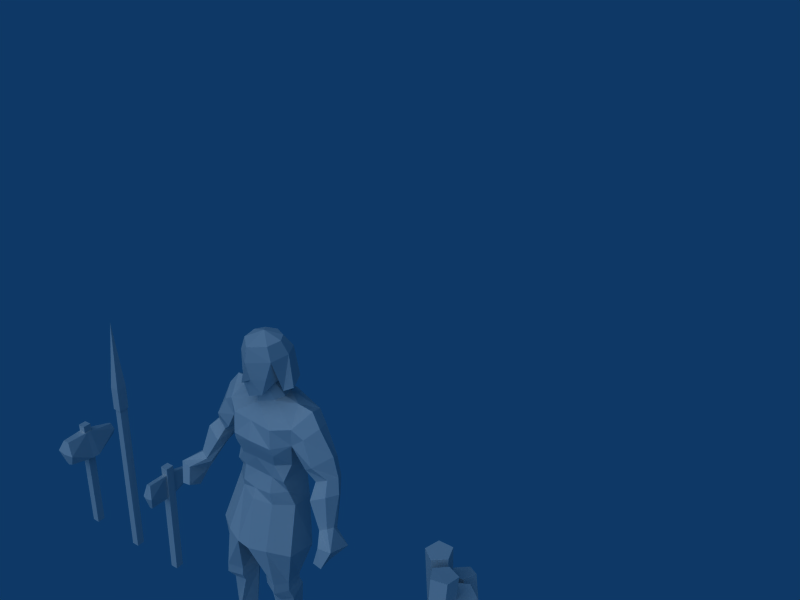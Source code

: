 # Source: spearthrower.blend  (saved by Blender 2.45.0; exported with 4.5.12 LTS)
import bpy
from mathutils import Matrix  # noqa: F401  (used for matrix-valued properties, if any)

bpy.ops.wm.read_factory_settings(use_empty=True)
scene = bpy.context.scene
scene.name = 'Scene'

# ---- collections
col_collection_1 = bpy.data.collections.new('Collection 1'); scene.collection.children.link(col_collection_1)

# ---- materials (node trees are filled in below, after node groups)
mat_egyptmantex = bpy.data.materials.new('egyptmantex')
mat_egyptmantex.alpha_threshold = 0.0
mat_egyptmantex.roughness = 0.5
mat_egyptmantex.line_color = (0.0, 0.0, 0.0, 1.0)
mat_wood = bpy.data.materials.new('wood')
mat_wood.alpha_threshold = 0.0
mat_wood.roughness = 0.5
mat_wood.line_color = (0.0, 0.0, 0.0, 1.0)

# ---- material node trees

# ---- world
world_world = bpy.data.worlds.new('World'); scene.world = world_world
world_world.color = (0.05656, 0.2208, 0.4)
world_world.use_sun_shadow = False
world_world.sun_shadow_jitter_overblur = 0.0
world_world.cycles.sampling_method = 'MANUAL'
world_world.cycles.sample_map_resolution = 256

# ---- cameras
cam_camera = bpy.data.cameras.new('Camera')
cam_camera.passepartout_alpha = 0.2
cam_camera.clip_end = 100.0
cam_camera.lens = 35.0
cam_camera.ortho_scale = 7.314
cam_camera.show_passepartout = False
cam_camera.show_safe_areas = True
cam_camera.dof.focus_distance = 0.0
cam_camera.dof.aperture_fstop = 128.0

# ---- lights
light_spot = bpy.data.lights.new('Spot', 'SUN')
light_spot.transmission_factor = 0.0
light_spot.cutoff_distance = 30.0
light_spot.angle = 1.571
light_spot.energy = 1.0
light_spot.shadow_buffer_clip_start = 1.001
light_spot.shadow_soft_size = 1.0
light_spot.shadow_cascade_max_distance = 1000.0
light_spot.cycles.use_multiple_importance_sampling = False

# ---- meshes
me_cube_002 = bpy.data.meshes.new('Cube.002')
me_cube_002.from_pydata([(0.0348, 0.8389, -0.01287), (0.0348, -0.00162, -0.01287), (-0.01837, -0.00162, -0.01287), (-0.01837, 0.8389, -0.01287), (0.0348, 0.8389, 0.0403), (0.0348, -0.00162, 0.0403), (-0.01837, -0.00162, 0.0403), (-0.01837, 0.8389, 0.0403), (0.008214, 0.6969, -0.2006), (0.008214, 0.6557, -0.1909), (0.03899, 0.6966, -0.1961), (-0.02256, 0.6966, -0.1961), (0.008214, 0.736, -0.1895), (0.008214, 0.6922, 0.2023), (0.008214, 0.5959, 0.1791), (0.08062, 0.6917, 0.1915), (-0.0642, 0.6917, 0.1915), (0.008214, 0.7846, 0.1761), (-0.01391, 0.6579, -0.1885), (0.03034, 0.6579, -0.1885), (0.01827, 0.735, -0.1885), (-0.001841, 0.735, -0.1885), (-0.02128, 0.601, 0.1738), (0.03771, 0.601, 0.1738), (0.03185, 0.7822, 0.1739), (-0.01542, 0.7822, 0.1739), (-0.02413, 0.7863, 0.002073), (0.04056, 0.7863, 0.002073), (-0.02413, 0.7863, 0.02624), (0.04056, 0.7863, 0.02624), (0.09279, 0.6056, 0.04074), (-0.07636, 0.6056, 0.04074), (0.09279, 0.6056, -0.01243), (-0.07636, 0.6056, -0.01243)], [], [(18, 9, 33), (19, 32, 9), (9, 32, 33), (10, 32, 19), (20, 27, 10), (10, 27, 32), (11, 26, 21), (11, 18, 33), (26, 11, 33), (12, 27, 20), (21, 26, 12), (12, 26, 27), (14, 30, 23), (22, 31, 14), (14, 31, 30), (15, 29, 24), (23, 30, 15), (15, 30, 29), (16, 31, 22), (25, 28, 16), (16, 28, 31), (17, 28, 25), (24, 29, 17), (17, 29, 28), (0, 3, 7), (0, 7, 4), (32, 27, 29), (32, 29, 30), (31, 28, 26), (31, 26, 33), (28, 29, 27), (28, 27, 26), (14, 13, 22), (13, 16, 22), (23, 15, 13), (23, 13, 14), (13, 17, 25), (13, 25, 16), (15, 24, 13), (24, 17, 13), (9, 8, 19), (8, 10, 19), (18, 11, 8), (18, 8, 9), (8, 12, 20), (8, 20, 10), (11, 21, 8), (21, 12, 8), (2, 6, 7), (2, 7, 3), (1, 5, 6), (1, 6, 2), (0, 4, 5), (0, 5, 1), (4, 7, 6), (4, 6, 5), (0, 1, 2), (0, 2, 3)])
_uv = me_cube_002.uv_layers.new(name='UVTex')
_uv.uv.foreach_set('vector', [0.8535, 0.9206, 0.8527, 0.9198, 0.9149, 0.9011, 0.8535, 0.9206, 0.9149, 0.9011, 0.8527, 0.9198, 0.8527, 0.9198, 0.9149, 0.9011, 0.9149, 0.9011, 0.8507, 0.9356, 0.9149, 0.9011, 0.8535, 0.9206, 0.8531, 0.9505, 0.9191, 0.9711, 0.8507, 0.9356, 0.8507, 0.9356, 0.9191, 0.9711, 0.9149, 0.9011, 0.8507, 0.9356, 0.9191, 0.9711, 0.8531, 0.9505, 0.8507, 0.9356, 0.8535, 0.9206, 0.9149, 0.9011, 0.9191, 0.9711, 0.8507, 0.9356, 0.9149, 0.9011, 0.8528, 0.9509, 0.9191, 0.9711, 0.8531, 0.9505, 0.8531, 0.9505, 0.9191, 0.9711, 0.8528, 0.9509, 0.8528, 0.9509, 0.9191, 0.9711, 0.9191, 0.9711, 0.9815, 0.898, 0.9334, 0.9013, 0.9796, 0.9, 0.9796, 0.9, 0.9334, 0.9013, 0.9815, 0.898, 0.9815, 0.898, 0.9334, 0.9013, 0.9334, 0.9013, 0.9853, 0.9352, 0.9274, 0.9712, 0.9787, 0.9702, 0.9796, 0.9, 0.9334, 0.9013, 0.9853, 0.9352, 0.9853, 0.9352, 0.9334, 0.9013, 0.9274, 0.9712, 0.9853, 0.9352, 0.9334, 0.9013, 0.9796, 0.9, 0.9787, 0.9702, 0.9274, 0.9712, 0.9853, 0.9352, 0.9853, 0.9352, 0.9274, 0.9712, 0.9334, 0.9013, 0.9795, 0.9711, 0.9274, 0.9712, 0.9787, 0.9702, 0.9787, 0.9702, 0.9274, 0.9712, 0.9795, 0.9711, 0.9795, 0.9711, 0.9274, 0.9712, 0.9274, 0.9712, 0.4458, 0.7989, 0.4458, 0.8479, 0.4781, 0.8479, 0.4458, 0.7989, 0.4781, 0.8479, 0.4781, 0.7989, 0.9149, 0.9011, 0.9191, 0.9711, 0.9274, 0.9712, 0.9149, 0.9011, 0.9274, 0.9712, 0.9334, 0.9013, 0.9334, 0.9013, 0.9274, 0.9712, 0.9191, 0.9711, 0.9334, 0.9013, 0.9191, 0.9711, 0.9149, 0.9011, 0.9274, 0.9712, 0.9274, 0.9712, 0.9191, 0.9711, 0.9274, 0.9712, 0.9191, 0.9711, 0.9191, 0.9711, 0.9336, 0.9361, 0.8924, 0.9356, 0.9315, 0.9243, 0.8924, 0.9356, 0.8929, 0.9069, 0.9315, 0.9243, 0.9312, 0.9477, 0.8922, 0.9643, 0.8924, 0.9356, 0.9312, 0.9477, 0.8924, 0.9356, 0.9336, 0.9361, 0.8924, 0.9356, 0.8529, 0.9352, 0.854, 0.9258, 0.8924, 0.9356, 0.854, 0.9258, 0.8929, 0.9069, 0.8922, 0.9643, 0.8538, 0.9446, 0.8924, 0.9356, 0.8538, 0.9446, 0.8529, 0.9352, 0.8924, 0.9356, 0.8527, 0.9198, 0.8491, 0.9357, 0.8535, 0.9206, 0.8491, 0.9357, 0.8507, 0.9356, 0.8535, 0.9206, 0.8535, 0.9206, 0.8507, 0.9356, 0.8491, 0.9357, 0.8535, 0.9206, 0.8491, 0.9357, 0.8527, 0.9198, 0.8491, 0.9357, 0.8528, 0.9509, 0.8531, 0.9505, 0.8491, 0.9357, 0.8531, 0.9505, 0.8507, 0.9356, 0.8507, 0.9356, 0.8531, 0.9505, 0.8491, 0.9357, 0.8531, 0.9505, 0.8528, 0.9509, 0.8491, 0.9357, 0.4694, 0.7993, 0.4694, 0.8482, 0.9802, 0.855, 0.4694, 0.7993, 0.9802, 0.855, 0.9802, 0.7927, 0.4458, 0.7989, 0.4781, 0.7989, 0.4781, 0.8479, 0.4458, 0.7989, 0.4781, 0.8479, 0.4458, 0.8479, 0.9802, 0.7927, 0.9802, 0.855, 0.4694, 0.8482, 0.9802, 0.7927, 0.4694, 0.8482, 0.4694, 0.7993, 0.9814, 0.7922, 0.9814, 0.8545, 0.4706, 0.8479, 0.9814, 0.7922, 0.4706, 0.8479, 0.4706, 0.7989, 0.9814, 0.7922, 0.4706, 0.7989, 0.4706, 0.8479, 0.9814, 0.7922, 0.4706, 0.8479, 0.9814, 0.8545])
me_cube_002.materials.append(mat_egyptmantex)
me_cube_002.use_remesh_preserve_volume = False
me_cube_002.use_remesh_preserve_attributes = False
me_cube_002.use_mirror_vertex_groups = False
me_cube_002.update()
me_cube_001 = bpy.data.meshes.new('Cube.001')
me_cube_001.from_pydata([(0.03349, 1.307, -0.008334), (0.03349, -0.01255, -0.008334), (-0.01969, -0.01255, -0.008334), (-0.01969, 1.307, -0.008334), (0.03011, 1.307, 0.04484), (0.03349, -0.01255, 0.04484), (-0.01969, -0.01255, 0.04484), (-0.01631, 1.307, 0.04484), (0.006901, 1.766, 0.01825), (-0.02371, 1.297, 0.05188), (0.03751, 1.297, 0.05188), (-0.02371, 1.297, -0.01537), (0.03751, 1.297, -0.01537), (0.03751, 1.131, -0.01537), (-0.02371, 1.131, -0.01537), (0.03751, 1.131, 0.05188), (-0.02371, 1.131, 0.05188)], [], [(0, 3, 7), (0, 7, 4), (2, 6, 3), (6, 7, 3), (1, 5, 6), (1, 6, 2), (0, 4, 5), (0, 5, 1), (4, 7, 6), (4, 6, 5), (0, 1, 2), (0, 2, 3), (8, 12, 11), (8, 9, 10), (8, 10, 12), (11, 9, 8), (9, 11, 14), (9, 14, 16), (12, 10, 15), (12, 15, 13), (10, 9, 16), (10, 16, 15), (11, 12, 13), (11, 13, 14)])
_uv = me_cube_001.uv_layers.new(name='UVTex')
_uv.uv.foreach_set('vector', [0.4458, 0.7989, 0.4458, 0.8479, 0.4781, 0.8479, 0.4458, 0.7989, 0.4781, 0.8479, 0.4781, 0.7989, 0.4694, 0.7993, 0.4694, 0.8482, 0.9802, 0.7927, 0.4694, 0.8482, 0.9802, 0.855, 0.9802, 0.7927, 0.4458, 0.7989, 0.4781, 0.7989, 0.4781, 0.8479, 0.4458, 0.7989, 0.4781, 0.8479, 0.4458, 0.8479, 0.9802, 0.7927, 0.9802, 0.855, 0.4694, 0.8482, 0.9802, 0.7927, 0.4694, 0.8482, 0.4694, 0.7993, 0.9814, 0.7922, 0.9814, 0.8545, 0.4706, 0.8479, 0.9814, 0.7922, 0.4706, 0.8479, 0.4706, 0.7989, 0.9814, 0.7922, 0.4706, 0.7989, 0.4706, 0.8479, 0.9814, 0.7922, 0.4706, 0.8479, 0.9814, 0.8545, 0.6565, 0.8644, 0.4293, 0.8685, 0.4293, 0.8987, 0.6565, 0.8644, 0.4293, 0.8987, 0.4293, 0.8685, 0.6559, 0.8647, 0.4288, 0.8989, 0.4288, 0.8687, 0.4288, 0.8687, 0.4288, 0.8989, 0.6559, 0.8647, 0.35, 0.7546, 0.2119, 0.7546, 0.2119, 0.9377, 0.35, 0.7546, 0.2119, 0.9377, 0.35, 0.9377, 0.2119, 0.7546, 0.35, 0.7546, 0.35, 0.9377, 0.2119, 0.7546, 0.35, 0.9377, 0.2119, 0.9377, 0.3421, 0.9428, 0.2608, 0.9428, 0.2608, 0.7227, 0.3421, 0.9428, 0.2608, 0.7227, 0.3421, 0.7227, 0.2608, 0.9428, 0.3421, 0.9428, 0.3421, 0.7227, 0.2608, 0.9428, 0.3421, 0.7227, 0.2608, 0.7227])
me_cube_001.materials.append(mat_egyptmantex)
me_cube_001.use_remesh_preserve_volume = False
me_cube_001.use_remesh_preserve_attributes = False
me_cube_001.use_mirror_vertex_groups = False
me_cube_001.update()
me_cube = bpy.data.meshes.new('Cube')
me_cube.from_pydata([(0.0348, 0.8389, -0.01287), (0.0348, -0.00162, -0.01287), (-0.01837, -0.00162, -0.01287), (-0.01837, 0.8389, -0.01287), (0.0348, 0.8389, 0.0403), (0.0348, -0.00162, 0.0403), (-0.01837, -0.00162, 0.0403), (-0.01837, 0.8389, 0.0403), (0.008214, 0.6922, -0.2006), (0.008214, 0.7333, -0.1909), (-0.007521, 0.6924, -0.1961), (0.02395, 0.6924, -0.1961), (0.008214, 0.6531, -0.1895), (0.008214, 0.6969, 0.2023), (0.008214, 0.7932, 0.1791), (-0.02881, 0.6973, 0.1915), (0.04523, 0.6973, 0.1915), (0.008214, 0.6045, 0.1761), (0.01953, 0.7312, -0.1885), (-0.003098, 0.7312, -0.1885), (0.003073, 0.6541, -0.1885), (0.01335, 0.6541, -0.1885), (0.02329, 0.7881, 0.1738), (-0.006865, 0.7881, 0.1738), (-0.003869, 0.6068, 0.1739), (0.0203, 0.6068, 0.1739), (0.0203, 0.6028, 0.002073), (-0.003869, 0.6028, 0.002073), (0.0203, 0.6028, 0.02624), (-0.003869, 0.6028, 0.02624), (-0.006865, 0.7834, 0.04074), (0.02329, 0.7834, 0.04074), (-0.006865, 0.7834, -0.01243), (0.02329, 0.7834, -0.01243)], [], [(18, 9, 33), (19, 32, 9), (9, 32, 33), (10, 32, 19), (20, 27, 10), (10, 27, 32), (11, 26, 21), (11, 18, 33), (26, 11, 33), (12, 27, 20), (21, 26, 12), (12, 26, 27), (14, 30, 23), (22, 31, 14), (14, 31, 30), (15, 29, 24), (23, 30, 15), (15, 30, 29), (16, 31, 22), (25, 28, 16), (16, 28, 31), (17, 28, 25), (24, 29, 17), (17, 29, 28), (0, 3, 7), (0, 7, 4), (32, 27, 29), (32, 29, 30), (31, 28, 26), (31, 26, 33), (28, 29, 27), (28, 27, 26), (14, 13, 22), (13, 16, 22), (23, 15, 13), (23, 13, 14), (13, 17, 25), (13, 25, 16), (15, 24, 13), (24, 17, 13), (9, 8, 19), (8, 10, 19), (18, 11, 8), (18, 8, 9), (8, 12, 20), (8, 20, 10), (11, 21, 8), (21, 12, 8), (2, 6, 7), (2, 7, 3), (1, 5, 6), (1, 6, 2), (0, 4, 5), (0, 5, 1), (4, 7, 6), (4, 6, 5), (0, 1, 2), (0, 2, 3)])
_uv = me_cube.uv_layers.new(name='UVTex')
_uv.uv.foreach_set('vector', [0.06648, 0.9148, 0.06546, 0.9157, 0.04151, 0.8448, 0.06648, 0.9148, 0.04151, 0.8448, 0.06546, 0.9157, 0.06546, 0.9157, 0.04151, 0.8448, 0.04151, 0.8448, 0.08501, 0.9177, 0.04151, 0.8448, 0.06648, 0.9148, 0.1033, 0.9147, 0.1279, 0.839, 0.08501, 0.9177, 0.08501, 0.9177, 0.1279, 0.839, 0.04151, 0.8448, 0.08501, 0.9177, 0.1279, 0.839, 0.1033, 0.9147, 0.08501, 0.9177, 0.06648, 0.9148, 0.04151, 0.8448, 0.1279, 0.839, 0.08501, 0.9177, 0.04151, 0.8448, 0.1038, 0.9151, 0.1279, 0.839, 0.1033, 0.9147, 0.1033, 0.9147, 0.1279, 0.839, 0.1038, 0.9151, 0.1038, 0.9151, 0.1279, 0.839, 0.1279, 0.839, 0.03684, 0.7687, 0.04151, 0.8236, 0.03929, 0.7708, 0.03929, 0.7708, 0.04151, 0.8236, 0.03684, 0.7687, 0.03684, 0.7687, 0.04151, 0.8236, 0.04151, 0.8236, 0.08265, 0.7637, 0.1279, 0.8294, 0.1259, 0.7707, 0.03929, 0.7708, 0.04151, 0.8236, 0.08265, 0.7637, 0.08265, 0.7637, 0.04151, 0.8236, 0.1279, 0.8294, 0.08265, 0.7637, 0.04151, 0.8236, 0.03929, 0.7708, 0.1259, 0.7707, 0.1279, 0.8294, 0.08265, 0.7637, 0.08265, 0.7637, 0.1279, 0.8294, 0.04151, 0.8236, 0.127, 0.7699, 0.1279, 0.8294, 0.1259, 0.7707, 0.1259, 0.7707, 0.1279, 0.8294, 0.127, 0.7699, 0.127, 0.7699, 0.1279, 0.8294, 0.1279, 0.8294, 0.4458, 0.7989, 0.4458, 0.8479, 0.4781, 0.8479, 0.4458, 0.7989, 0.4781, 0.8479, 0.4781, 0.7989, 0.04151, 0.8448, 0.1279, 0.839, 0.1279, 0.8294, 0.04151, 0.8448, 0.1279, 0.8294, 0.04151, 0.8236, 0.04151, 0.8236, 0.1279, 0.8294, 0.1279, 0.839, 0.04151, 0.8236, 0.1279, 0.839, 0.04151, 0.8448, 0.1279, 0.8294, 0.1279, 0.8294, 0.1279, 0.839, 0.1279, 0.8294, 0.1279, 0.839, 0.1279, 0.839, 0.03684, 0.7687, 0.08287, 0.7595, 0.03929, 0.7708, 0.08287, 0.7595, 0.08265, 0.7637, 0.03929, 0.7708, 0.03929, 0.7708, 0.08265, 0.7637, 0.08287, 0.7595, 0.03929, 0.7708, 0.08287, 0.7595, 0.03684, 0.7687, 0.08287, 0.7595, 0.127, 0.7699, 0.1259, 0.7707, 0.08287, 0.7595, 0.1259, 0.7707, 0.08265, 0.7637, 0.08265, 0.7637, 0.1259, 0.7707, 0.08287, 0.7595, 0.1259, 0.7707, 0.127, 0.7699, 0.08287, 0.7595, 0.06546, 0.9157, 0.08513, 0.9196, 0.06648, 0.9148, 0.08513, 0.9196, 0.08501, 0.9177, 0.06648, 0.9148, 0.06648, 0.9148, 0.08501, 0.9177, 0.08513, 0.9196, 0.06648, 0.9148, 0.08513, 0.9196, 0.06546, 0.9157, 0.08513, 0.9196, 0.1038, 0.9151, 0.1033, 0.9147, 0.08513, 0.9196, 0.1033, 0.9147, 0.08501, 0.9177, 0.08501, 0.9177, 0.1033, 0.9147, 0.08513, 0.9196, 0.1033, 0.9147, 0.1038, 0.9151, 0.08513, 0.9196, 0.4694, 0.7993, 0.4694, 0.8482, 0.9802, 0.855, 0.4694, 0.7993, 0.9802, 0.855, 0.9802, 0.7927, 0.4458, 0.7989, 0.4781, 0.7989, 0.4781, 0.8479, 0.4458, 0.7989, 0.4781, 0.8479, 0.4458, 0.8479, 0.9802, 0.7927, 0.9802, 0.855, 0.4694, 0.8482, 0.9802, 0.7927, 0.4694, 0.8482, 0.4694, 0.7993, 0.9814, 0.7922, 0.9814, 0.8545, 0.4706, 0.8479, 0.9814, 0.7922, 0.4706, 0.8479, 0.4706, 0.7989, 0.9814, 0.7922, 0.4706, 0.7989, 0.4706, 0.8479, 0.9814, 0.7922, 0.4706, 0.8479, 0.9814, 0.8545])
me_cube.materials.append(mat_egyptmantex)
me_cube.use_remesh_preserve_volume = False
me_cube.use_remesh_preserve_attributes = False
me_cube.use_mirror_vertex_groups = False
me_cube.update()
me_worker_stand_none = bpy.data.meshes.new('worker_stand_None')
me_worker_stand_none.from_pydata([(0.04322, 0.02558, -0.06695), (0.02546, 0.02822, -0.1446), (-0.0536, 0.02124, -0.1521), (-0.08471, 0.0143, -0.07899), (-0.02487, 0.01698, -0.02639), (-0.01486, 0.5782, -0.02143), (-0.03262, 0.5808, -0.0991), (-0.1117, 0.5739, -0.1065), (-0.1428, 0.5669, -0.03348), (-0.08295, 0.5696, 0.01913), (-0.0487, 1.135, -0.007793), (-0.06904, 1.138, -0.09674), (-0.1596, 1.13, -0.1053), (-0.1952, 1.122, -0.02158), (-0.1267, 1.125, 0.03865), (0.3124, 0.0494, 0.06006), (0.237, 0.01839, -0.003905), (0.1506, 0.006032, 0.05202), (0.1727, 0.0294, 0.1505), (0.2727, 0.05621, 0.1555), (0.1656, 0.4934, -0.08995), (0.1003, 0.4665, -0.1453), (0.02551, 0.4558, -0.0969), (0.04459, 0.476, -0.01159), (0.1312, 0.4993, -0.007285), (0.04443, 0.956, -0.1726), (-0.0198, 0.9296, -0.2271), (-0.09335, 0.9191, -0.1794), (-0.07459, 0.939, -0.09554), (0.01057, 0.9618, -0.09131), (0.02187, 0.02351, 0.004769), (-0.06696, 0.03083, 0.05764), (-0.04383, 0.03633, 0.1585), (0.05929, 0.0324, 0.168), (0.09989, 0.02448, 0.07296), (0.1425, 0.992, 0.0105), (0.06446, 0.991, -0.05769), (-0.02437, 0.9983, -0.004825), (-0.001246, 1.004, 0.09604), (0.1019, 0.9999, 0.1055), (0.02823, 0.04434, 0.3046), (0.1072, 0.04883, 0.2949), (0.1231, 0.03993, 0.2173), (0.05383, 0.02995, 0.179), (-0.004769, 0.03267, 0.233), (-0.02595, 0.5935, 0.2255), (0.05305, 0.598, 0.2158), (0.06887, 0.5891, 0.1381), (-0.0003505, 0.5791, 0.09987), (-0.05895, 0.5819, 0.1538), (-0.05107, 1.148, 0.1736), (0.03939, 1.154, 0.1625), (0.05751, 1.143, 0.07359), (-0.02176, 1.132, 0.02978), (-0.08887, 1.135, 0.09159)], [], [(0, 1, 6), (5, 0, 6), (1, 2, 7), (7, 6, 1), (2, 3, 8), (8, 7, 2), (3, 4, 9), (9, 8, 3), (4, 0, 5), (5, 9, 4), (5, 6, 11), (11, 10, 5), (6, 7, 12), (12, 11, 6), (7, 8, 13), (13, 12, 7), (8, 9, 14), (14, 13, 8), (9, 5, 10), (10, 14, 9), (1, 0, 2), (2, 0, 3), (3, 0, 4), (12, 13, 14), (11, 12, 14), (10, 11, 14), (15, 16, 21), (21, 20, 15), (16, 17, 22), (22, 21, 16), (17, 18, 23), (23, 22, 17), (18, 19, 24), (24, 23, 18), (19, 15, 20), (20, 24, 19), (20, 21, 26), (26, 25, 20), (21, 22, 27), (27, 26, 21), (22, 23, 28), (28, 27, 22), (23, 24, 29), (29, 28, 23), (24, 20, 25), (25, 29, 24), (17, 16, 15), (18, 17, 15), (19, 18, 15), (27, 28, 29), (26, 27, 29), (25, 26, 29), (34, 30, 36), (36, 35, 34), (30, 31, 37), (37, 36, 30), (31, 32, 38), (38, 37, 31), (32, 33, 39), (39, 38, 32), (33, 34, 35), (35, 39, 33), (31, 30, 34), (32, 31, 34), (33, 32, 34), (37, 38, 39), (36, 37, 39), (35, 36, 39), (40, 41, 46), (46, 45, 40), (41, 42, 47), (47, 46, 41), (42, 43, 48), (48, 47, 42), (43, 44, 49), (49, 48, 43), (44, 40, 45), (45, 49, 44), (45, 46, 51), (51, 50, 45), (46, 47, 52), (52, 51, 46), (47, 48, 53), (53, 52, 47), (48, 49, 54), (54, 53, 48), (49, 45, 50), (50, 54, 49), (42, 41, 40), (43, 42, 40), (44, 43, 40), (52, 53, 54), (51, 52, 54), (50, 51, 54)])
_uv = me_worker_stand_none.uv_layers.new(name='UVTex')
_uv.uv.foreach_set('vector', [0.5685, 0.1144, 0.7316, 0.1144, 0.7316, 0.4908, 0.5685, 0.4908, 0.5685, 0.1144, 0.7316, 0.4908, 0.7316, 0.1144, 0.8946, 0.1144, 0.8946, 0.4908, 0.8946, 0.4908, 0.7316, 0.4908, 0.7316, 0.1144, 0.07941, 0.1144, 0.2424, 0.1144, 0.2424, 0.4908, 0.2424, 0.4908, 0.07941, 0.4908, 0.07941, 0.1144, 0.2424, 0.1144, 0.4055, 0.1144, 0.4055, 0.4908, 0.4055, 0.4908, 0.2424, 0.4908, 0.2424, 0.1144, 0.4055, 0.1144, 0.5685, 0.1144, 0.5685, 0.4908, 0.5685, 0.4908, 0.4055, 0.4908, 0.4055, 0.1144, 0.5685, 0.4908, 0.7316, 0.4908, 0.7316, 0.8671, 0.7316, 0.8671, 0.5685, 0.8671, 0.5685, 0.4908, 0.7316, 0.4908, 0.8946, 0.4908, 0.8946, 0.8671, 0.8946, 0.8671, 0.7316, 0.8671, 0.7316, 0.4908, 0.07941, 0.4908, 0.2424, 0.4908, 0.2424, 0.8671, 0.2424, 0.8671, 0.07941, 0.8671, 0.07941, 0.4908, 0.2424, 0.4908, 0.4055, 0.4908, 0.4055, 0.8671, 0.4055, 0.8671, 0.2424, 0.8671, 0.2424, 0.4908, 0.4055, 0.4908, 0.5685, 0.4908, 0.5685, 0.8671, 0.5685, 0.8671, 0.4055, 0.8671, 0.4055, 0.4908, 0.7316, 0.1144, 0.5685, 0.1144, 0.7764, 0.04907, 0.7764, 0.04907, 0.5685, 0.1144, 0.6427, 0.005537, 0.6427, 0.005537, 0.5685, 0.1144, 0.5181, 0.05646, 0.487, 0.9908, 0.3551, 0.9435, 0.4055, 0.8671, 0.6189, 0.9435, 0.487, 0.9908, 0.4055, 0.8671, 0.5685, 0.8671, 0.6189, 0.9435, 0.4055, 0.8671, 0.5685, 0.1144, 0.7316, 0.1144, 0.7316, 0.4908, 0.7316, 0.4908, 0.5685, 0.4908, 0.5685, 0.1144, 0.7316, 0.1144, 0.8946, 0.1144, 0.8946, 0.4908, 0.8946, 0.4908, 0.7316, 0.4908, 0.7316, 0.1144, 0.07941, 0.1144, 0.2424, 0.1144, 0.2424, 0.4908, 0.2424, 0.4908, 0.07941, 0.4908, 0.07941, 0.1144, 0.2424, 0.1144, 0.4055, 0.1144, 0.4055, 0.4908, 0.4055, 0.4908, 0.2424, 0.4908, 0.2424, 0.1144, 0.4055, 0.1144, 0.5685, 0.1144, 0.5685, 0.4908, 0.5685, 0.4908, 0.4055, 0.4908, 0.4055, 0.1144, 0.5685, 0.4908, 0.7316, 0.4908, 0.7316, 0.8671, 0.7316, 0.8671, 0.5685, 0.8671, 0.5685, 0.4908, 0.7316, 0.4908, 0.8946, 0.4908, 0.8946, 0.8671, 0.8946, 0.8671, 0.7316, 0.8671, 0.7316, 0.4908, 0.07941, 0.4908, 0.2424, 0.4908, 0.2424, 0.8671, 0.2424, 0.8671, 0.07941, 0.8671, 0.07941, 0.4908, 0.2424, 0.4908, 0.4055, 0.4908, 0.4055, 0.8671, 0.4055, 0.8671, 0.2424, 0.8671, 0.2424, 0.4908, 0.4055, 0.4908, 0.5685, 0.4908, 0.5685, 0.8671, 0.5685, 0.8671, 0.4055, 0.8671, 0.4055, 0.4908, 0.7764, 0.04907, 0.7316, 0.1144, 0.5685, 0.1144, 0.6427, 0.005537, 0.7764, 0.04907, 0.5685, 0.1144, 0.5181, 0.05646, 0.6427, 0.005537, 0.5685, 0.1144, 0.487, 0.9908, 0.3551, 0.9435, 0.4055, 0.8671, 0.6189, 0.9435, 0.487, 0.9908, 0.4055, 0.8671, 0.5685, 0.8671, 0.6189, 0.9435, 0.4055, 0.8671, 0.5685, 0.1143, 0.7316, 0.1143, 0.7316, 0.8671, 0.7316, 0.8671, 0.5685, 0.8671, 0.5685, 0.1143, 0.7316, 0.1143, 0.8946, 0.1143, 0.8946, 0.8671, 0.8946, 0.8671, 0.7316, 0.8671, 0.7316, 0.1143, 0.07941, 0.1143, 0.2424, 0.1143, 0.2424, 0.8671, 0.2424, 0.8671, 0.07941, 0.8671, 0.07941, 0.1143, 0.2424, 0.1143, 0.4055, 0.1143, 0.4055, 0.8671, 0.4055, 0.8671, 0.2424, 0.8671, 0.2424, 0.1143, 0.4055, 0.1143, 0.5685, 0.1143, 0.5685, 0.8671, 0.5685, 0.8671, 0.4055, 0.8671, 0.4055, 0.1143, 0.7764, 0.04907, 0.7316, 0.1143, 0.5685, 0.1143, 0.6427, 0.005537, 0.7764, 0.04907, 0.5685, 0.1143, 0.5181, 0.05646, 0.6427, 0.005537, 0.5685, 0.1143, 0.487, 0.9908, 0.3551, 0.9435, 0.4055, 0.8671, 0.6189, 0.9435, 0.487, 0.9908, 0.4055, 0.8671, 0.5685, 0.8671, 0.6189, 0.9435, 0.4055, 0.8671, 0.5685, 0.1144, 0.7316, 0.1144, 0.7316, 0.4908, 0.7316, 0.4908, 0.5685, 0.4908, 0.5685, 0.1144, 0.7316, 0.1144, 0.8946, 0.1144, 0.8946, 0.4908, 0.8946, 0.4908, 0.7316, 0.4908, 0.7316, 0.1144, 0.07941, 0.1144, 0.2424, 0.1144, 0.2424, 0.4908, 0.2424, 0.4908, 0.07941, 0.4908, 0.07941, 0.1144, 0.2424, 0.1144, 0.4055, 0.1144, 0.4055, 0.4908, 0.4055, 0.4908, 0.2424, 0.4908, 0.2424, 0.1144, 0.4055, 0.1144, 0.5685, 0.1144, 0.5685, 0.4908, 0.5685, 0.4908, 0.4055, 0.4908, 0.4055, 0.1144, 0.5685, 0.4908, 0.7316, 0.4908, 0.7316, 0.8671, 0.7316, 0.8671, 0.5685, 0.8671, 0.5685, 0.4908, 0.7316, 0.4908, 0.8946, 0.4908, 0.8946, 0.8671, 0.8946, 0.8671, 0.7316, 0.8671, 0.7316, 0.4908, 0.07941, 0.4908, 0.2424, 0.4908, 0.2424, 0.8671, 0.2424, 0.8671, 0.07941, 0.8671, 0.07941, 0.4908, 0.2424, 0.4908, 0.4055, 0.4908, 0.4055, 0.8671, 0.4055, 0.8671, 0.2424, 0.8671, 0.2424, 0.4908, 0.4055, 0.4908, 0.5685, 0.4908, 0.5685, 0.8671, 0.5685, 0.8671, 0.4055, 0.8671, 0.4055, 0.4908, 0.7764, 0.04907, 0.7316, 0.1144, 0.5685, 0.1144, 0.6427, 0.005537, 0.7764, 0.04907, 0.5685, 0.1144, 0.5181, 0.05646, 0.6427, 0.005537, 0.5685, 0.1144, 0.487, 0.9908, 0.3551, 0.9435, 0.4055, 0.8671, 0.6189, 0.9435, 0.487, 0.9908, 0.4055, 0.8671, 0.5685, 0.8671, 0.6189, 0.9435, 0.4055, 0.8671])
me_worker_stand_none.materials.append(mat_wood)
me_worker_stand_none.use_remesh_preserve_volume = False
me_worker_stand_none.use_remesh_preserve_attributes = False
me_worker_stand_none.use_mirror_vertex_groups = False
me_worker_stand_none.update()
me_worker_standing_l_003 = bpy.data.meshes.new('worker_standing_l.003')
me_worker_standing_l_003.from_pydata([(0.09406, -0.1441, 0.7581), (-0.08702, -0.1705, -0.2467), (-0.2242, -0.1705, -0.2467), (-0.2595, -0.1441, 0.7581), (-0.1556, -0.205, -0.2665), (0.2006, -0.154, 0.2398), (-0.08273, -0.209, 0.7476), (-0.3661, -0.154, 0.2398), (-0.08273, -0.2269, 0.2398), (-0.1213, -0.1902, -0.2665), (-0.1899, -0.1902, -0.2665), (0.09918, -0.1581, -0.01414), (0.1971, -0.1585, 0.5963), (-0.1711, -0.1776, 0.7476), (0.005667, -0.1776, 0.7476), (-0.363, -0.1585, 0.5963), (-0.335, -0.1581, -0.01414), (0.05893, -0.1957, 0.2398), (-0.1179, -0.2215, -0.01414), (-0.2244, -0.1957, 0.2398), (-0.08297, -0.221, 0.5963), (-0.009371, -0.1943, -0.01414), (-0.2265, -0.1943, -0.01414), (0.05706, -0.1942, 0.5963), (-0.223, -0.1942, 0.5963), (-0.08273, -0.1747, 0.8019), (0.1653, -0.1615, 0.5919), (0.1653, -0.1615, 0.5573), (-0.0842, -0.1615, 0.5573), (-0.0842, -0.1615, 0.5919), (-0.3247, -0.1615, 0.5573), (-0.3247, -0.1615, 0.5919), (-0.1808, -0.1853, -0.3415), (-0.3318, -0.1615, 0.2547), (-0.3318, -0.1615, 0.2201), (-0.09463, -0.211, 0.2547), (-0.09463, -0.211, 0.2201), (0.1514, -0.1615, 0.2201), (0.1514, -0.1615, 0.2547), (-0.1756, -0.1877, -0.3123), (-0.1634, -0.1877, -0.3176), (-0.1081, -0.1699, 0.1835), (-0.07348, -0.1699, 0.1816), (-0.06545, -0.1576, 0.5729), (-0.1, -0.1576, 0.5749), (-0.09155, -0.1853, 0.7804), (-0.05696, -0.1852, 0.7795), (-0.065, -0.1584, 0.5775), (-0.09959, -0.1585, 0.5784), (-0.08961, -0.1532, -0.1894), (0.07461, -0.1423, 0.01578), (0.164, -0.1387, 0.2397), (0.161, -0.1426, 0.5541), (0.0701, -0.1299, 0.6968), (-0.2417, -0.1299, 0.6968), (-0.333, -0.1426, 0.5541), (-0.3357, -0.1387, 0.2397), (-0.2106, -0.1532, -0.1894), (-0.3083, -0.1423, 0.01578), (-0.08582, -0.1569, 0.7355), (-0.1723, -0.1663, -0.273)], [], [(3, 13, 25), (13, 6, 25), (6, 14, 25), (14, 0, 25), (1, 9, 32), (9, 4, 32), (10, 2, 32), (4, 10, 32), (32, 2, 60), (2, 57, 60), (1, 32, 60), (1, 60, 49), (25, 0, 59), (0, 53, 59), (3, 25, 59), (3, 59, 54), (16, 7, 58), (7, 56, 58), (2, 16, 57), (16, 58, 57), (7, 15, 55), (7, 55, 56), (15, 3, 54), (15, 54, 55), (0, 12, 53), (12, 52, 53), (12, 5, 52), (5, 51, 52), (5, 11, 50), (5, 50, 51), (11, 1, 49), (11, 49, 50), (47, 48, 45), (47, 45, 46), (42, 41, 43), (41, 44, 43), (42, 40, 41), (40, 39, 41), (36, 35, 37), (35, 38, 37), (36, 34, 33), (36, 33, 35), (28, 30, 31), (28, 31, 29), (28, 29, 27), (29, 26, 27), (15, 24, 3), (24, 13, 3), (24, 20, 13), (20, 6, 13), (7, 19, 15), (19, 24, 15), (19, 8, 20), (19, 20, 24), (20, 23, 14), (20, 14, 6), (0, 14, 23), (0, 23, 12), (8, 17, 23), (8, 23, 20), (17, 5, 12), (17, 12, 23), (16, 22, 19), (16, 19, 7), (22, 18, 19), (18, 8, 19), (2, 10, 22), (2, 22, 16), (10, 4, 22), (4, 18, 22), (18, 21, 8), (21, 17, 8), (21, 11, 17), (11, 5, 17), (4, 9, 18), (9, 21, 18), (9, 1, 21), (1, 11, 21)])
_uv = me_worker_standing_l_003.uv_layers.new(name='UVTex')
_uv.uv.foreach_set('vector', [0.2211, 0.9451, 0.2575, 0.9425, 0.283, 0.9777, 0.2575, 0.9425, 0.294, 0.9425, 0.283, 0.9777, 0.294, 0.9425, 0.3304, 0.9425, 0.283, 0.9777, 0.3304, 0.9425, 0.3647, 0.9378, 0.283, 0.9777, 0.3162, 0.6766, 0.302, 0.6718, 0.2878, 0.6339, 0.302, 0.6718, 0.2879, 0.6718, 0.2878, 0.6339, 0.2737, 0.6718, 0.2596, 0.6766, 0.2878, 0.6339, 0.2879, 0.6718, 0.2737, 0.6718, 0.2878, 0.6339, 0.2904, 0.6492, 0.3112, 0.6731, 0.2897, 0.6676, 0.3112, 0.6731, 0.3079, 0.6888, 0.2897, 0.6676, 0.2575, 0.6774, 0.2904, 0.6492, 0.2897, 0.6676, 0.2575, 0.6774, 0.2897, 0.6676, 0.2607, 0.6925, 0.2972, 0.9491, 0.2262, 0.9442, 0.2952, 0.9315, 0.2262, 0.9442, 0.2328, 0.9273, 0.2952, 0.9315, 0.364, 0.9305, 0.2972, 0.9491, 0.2952, 0.9315, 0.364, 0.9305, 0.2952, 0.9315, 0.354, 0.915, 0.363, 0.7317, 0.385, 0.8001, 0.3535, 0.7406, 0.385, 0.8001, 0.3721, 0.8009, 0.3535, 0.7406, 0.3112, 0.6731, 0.363, 0.7317, 0.3079, 0.6888, 0.363, 0.7317, 0.3535, 0.7406, 0.3079, 0.6888, 0.385, 0.8001, 0.3972, 0.8832, 0.3825, 0.8727, 0.385, 0.8001, 0.3825, 0.8727, 0.3721, 0.8009, 0.3972, 0.8832, 0.364, 0.9305, 0.354, 0.915, 0.3972, 0.8832, 0.354, 0.915, 0.3825, 0.8727, 0.2262, 0.9442, 0.1794, 0.9048, 0.2328, 0.9273, 0.1794, 0.9048, 0.1923, 0.8922, 0.2328, 0.9273, 0.1794, 0.9048, 0.165, 0.8161, 0.1923, 0.8922, 0.165, 0.8161, 0.1796, 0.8148, 0.1923, 0.8922, 0.165, 0.8161, 0.1942, 0.7452, 0.205, 0.7523, 0.165, 0.8161, 0.205, 0.7523, 0.1796, 0.8148, 0.1942, 0.7452, 0.2575, 0.6774, 0.2607, 0.6925, 0.1942, 0.7452, 0.2607, 0.6925, 0.205, 0.7523, 0.7109, 0.8061, 0.7109, 0.8456, 0.9864, 0.8456, 0.7109, 0.8061, 0.9864, 0.8456, 0.9864, 0.8061, 0.7109, 0.8061, 0.7109, 0.8456, 0.9864, 0.8061, 0.7109, 0.8456, 0.9864, 0.8456, 0.9864, 0.8061, 0.7109, 0.8061, 0.4454, 0.8061, 0.7109, 0.8456, 0.4454, 0.8061, 0.4454, 0.8456, 0.7109, 0.8456, 0.7109, 0.8061, 0.7109, 0.8456, 0.9864, 0.8061, 0.7109, 0.8456, 0.9864, 0.8456, 0.9864, 0.8061, 0.7109, 0.8061, 0.4454, 0.8061, 0.4454, 0.8456, 0.7109, 0.8061, 0.4454, 0.8456, 0.7109, 0.8456, 0.7109, 0.8061, 0.4454, 0.8061, 0.4454, 0.8456, 0.7109, 0.8061, 0.4454, 0.8456, 0.7109, 0.8456, 0.7109, 0.8061, 0.7109, 0.8456, 0.9864, 0.8061, 0.7109, 0.8456, 0.9864, 0.8456, 0.9864, 0.8061, 0.1784, 0.9053, 0.2361, 0.9053, 0.2211, 0.9451, 0.2361, 0.9053, 0.2575, 0.9425, 0.2211, 0.9451, 0.2361, 0.9053, 0.2939, 0.9053, 0.2575, 0.9425, 0.2939, 0.9053, 0.294, 0.9425, 0.2575, 0.9425, 0.1655, 0.8306, 0.2221, 0.8315, 0.1784, 0.9053, 0.2221, 0.8315, 0.2361, 0.9053, 0.1784, 0.9053, 0.2221, 0.8315, 0.286, 0.8315, 0.2939, 0.9053, 0.2221, 0.8315, 0.2939, 0.9053, 0.2361, 0.9053, 0.2939, 0.9053, 0.3516, 0.9053, 0.3304, 0.9425, 0.2939, 0.9053, 0.3304, 0.9425, 0.294, 0.9425, 0.3647, 0.9378, 0.3304, 0.9425, 0.3516, 0.9053, 0.3647, 0.9378, 0.3516, 0.9053, 0.3991, 0.9077, 0.286, 0.8315, 0.3499, 0.8315, 0.3516, 0.9053, 0.286, 0.8315, 0.3516, 0.9053, 0.2939, 0.9053, 0.3499, 0.8315, 0.3937, 0.8369, 0.3991, 0.9077, 0.3499, 0.8315, 0.3991, 0.9077, 0.3516, 0.9053, 0.1899, 0.7554, 0.2347, 0.7554, 0.2221, 0.8315, 0.1899, 0.7554, 0.2221, 0.8315, 0.1655, 0.8306, 0.2347, 0.7554, 0.2795, 0.7554, 0.2221, 0.8315, 0.2795, 0.7554, 0.286, 0.8315, 0.2221, 0.8315, 0.2596, 0.6766, 0.2737, 0.6718, 0.2347, 0.7554, 0.2596, 0.6766, 0.2347, 0.7554, 0.1899, 0.7554, 0.2737, 0.6718, 0.2879, 0.6718, 0.2347, 0.7554, 0.2879, 0.6718, 0.2795, 0.7554, 0.2347, 0.7554, 0.2795, 0.7554, 0.3242, 0.7554, 0.286, 0.8315, 0.3242, 0.7554, 0.3499, 0.8315, 0.286, 0.8315, 0.3242, 0.7554, 0.369, 0.7554, 0.3499, 0.8315, 0.369, 0.7554, 0.3937, 0.8369, 0.3499, 0.8315, 0.2879, 0.6718, 0.302, 0.6718, 0.2795, 0.7554, 0.302, 0.6718, 0.3242, 0.7554, 0.2795, 0.7554, 0.302, 0.6718, 0.3162, 0.6766, 0.3242, 0.7554, 0.3162, 0.6766, 0.369, 0.7554, 0.3242, 0.7554])
me_worker_standing_l_003.materials.append(mat_egyptmantex)
me_worker_standing_l_003.use_remesh_preserve_volume = False
me_worker_standing_l_003.use_remesh_preserve_attributes = False
me_worker_standing_l_003.use_mirror_vertex_groups = False
me_worker_standing_l_003.update()
me_worker_stand_nonetext = bpy.data.meshes.new('worker_stand_Nonetext')
me_worker_stand_nonetext.from_pydata([(0.0004293, 0.8196, 0.2463), (0.02186, 0.7848, -0.1104), (-0.0185, 1.117, 0.1683), (0.01849, 1.03, -0.1707), (-0.01489, 1.175, 0.1422), (0.01801, 1.194, -0.1976), (-0.01521, 1.279, 0.1138), (0.01227, 1.282, -0.193), (-0.002359, 1.394, 0.1406), (0.0154, 1.401, -0.2224), (-0.003925, 1.484, 0.1745), (0.008373, 1.537, -0.2145), (-0.01959, 1.633, 0.1518), (0.02508, 1.694, -0.1857), (-0.0102, 1.732, 0.09959), (0.01852, 1.764, -0.1086), (-0.008161, 1.529, 0.1895), (-0.00662, 1.838, 0.09272), (0.009965, 1.865, -0.04776), (0.1305, 0.006446, 0.2035), (0.107, 0.007604, 0.001858), (0.2384, 0.01147, 0.1483), (0.1912, 0.01414, -0.04605), (0.1266, 0.08647, 0.2046), (0.1045, 0.09727, 0.001823), (0.2346, 0.09188, 0.1495), (0.1904, 0.09406, -0.04005), (0.1666, 0.01694, 0.3327), (0.2675, 0.01857, 0.2965), (0.1653, 0.05174, 0.3374), (0.2647, 0.05368, 0.2946), (0.1383, 0.158, 0.1208), (0.09911, 0.1708, 0.008456), (0.2036, 0.1623, 0.0927), (0.1799, 0.1665, -0.01494), (0.06429, 0.4322, 0.1232), (0.04065, 0.4638, 0.007325), (0.2044, 0.4229, 0.09307), (0.1892, 0.4539, -0.01308), (0.1672, 0.1586, 0.109), (0.1523, 0.4316, 0.1511), (0.1217, 0.4567, -0.03106), (0.1465, 0.1679, -0.003264), (0.04623, 0.4993, 0.1472), (0.0335, 0.4952, 0.02838), (0.1938, 0.4982, 0.1202), (0.1774, 0.4962, 0.001425), (0.1401, 0.5018, 0.1933), (0.1129, 0.4959, -0.007208), (0.04044, 0.5568, 0.1472), (0.03082, 0.532, 0.02779), (0.1889, 0.5539, 0.1166), (0.1743, 0.5339, -0.00105), (0.1344, 0.5627, 0.1881), (0.1101, 0.528, -0.01054), (0.2355, 0.8036, 0.1501), (0.2415, 0.7603, -0.04134), (0.1095, 0.8244, 0.2153), (0.1115, 0.7427, -0.07917), (0.2154, 1.117, 0.07596), (0.1978, 1.069, -0.0778), (0.1002, 1.109, 0.1394), (0.1191, 1.029, -0.1259), (0.1819, 1.205, 0.09165), (0.1842, 1.19, -0.07924), (0.08979, 1.186, 0.1462), (0.1212, 1.189, -0.1547), (0.1707, 1.283, 0.1192), (0.1808, 1.281, -0.07896), (0.09082, 1.283, 0.1206), (0.1223, 1.28, -0.1637), (0.1886, 1.378, 0.06771), (0.1844, 1.384, -0.0457), (0.1099, 1.374, 0.1243), (0.1134, 1.386, -0.1522), (0.2199, 1.538, 0.1046), (0.1909, 1.535, -0.04364), (0.1345, 1.465, 0.1576), (0.2599, 1.567, -0.1155), (0.2247, 1.646, 0.1119), (0.2929, 1.736, 0.01523), (0.1173, 1.627, 0.1627), (0.2572, 1.683, -0.1002), (0.07208, 1.75, 0.06252), (0.08743, 1.764, -0.05366), (0.2943, 1.6, 0.09782), (0.3505, 1.656, 0.02709), (0.3193, 1.626, -0.07222), (0.3037, 1.411, 0.09414), (0.2763, 1.385, -0.02992), (0.3558, 1.417, -0.07992), (0.3584, 1.456, 0.1124), (0.4322, 1.505, 0.01532), (0.401, 1.452, -0.06465), (0.3595, 1.346, 0.07626), (0.3444, 1.316, 0.0192), (0.3618, 1.305, -0.04013), (0.4351, 1.387, 0.07345), (0.4669, 1.383, 0.01499), (0.4396, 1.348, -0.04863), (0.3662, 1.26, 0.1364), (0.3605, 1.225, 0.0697), (0.3696, 1.207, 0.007509), (0.4616, 1.315, 0.1241), (0.5012, 1.311, 0.05445), (0.4648, 1.258, -0.008834), (0.4404, 1.103, 0.1501), (0.4295, 1.083, 0.1203), (0.4405, 1.076, 0.08752), (0.4883, 1.131, 0.1435), (0.5081, 1.129, 0.109), (0.5063, 1.103, 0.0759), (0.4855, 1.058, 0.2244), (0.4906, 1.005, 0.07539), (0.5675, 1.062, 0.217), (0.5768, 1.011, 0.06907), (0.4636, 0.9495, 0.2345), (0.4937, 0.9082, 0.1307), (0.5192, 0.9416, 0.2393), (0.124, 1.511, 0.1715), (0.03759, 1.841, 0.07792), (0.06545, 1.845, 0.04089), (0.05826, 1.856, 0.004397), (0.1074, 1.763, 0.01116), (0.1964, 1.747, 0.01165), (-0.0001094, 1.89, 0.04153), (-0.0814, 0.8249, 0.2379), (-0.06077, 0.7856, -0.1167), (-0.1771, -0.00366, 0.2196), (-0.1339, -0.001234, 0.03353), (-0.2708, 0.002047, 0.1364), (-0.2105, 0.002151, -0.02076), (-0.1736, 0.07546, 0.2222), (-0.1322, 0.0881, 0.03491), (-0.267, 0.08067, 0.1381), (-0.2105, 0.07989, -0.0161), (-0.2218, 0.0071, 0.3288), (-0.3205, 0.009396, 0.2892), (-0.2209, 0.04009, 0.3347), (-0.3164, 0.04277, 0.2882), (-0.1805, 0.149, 0.1494), (-0.1294, 0.162, 0.04655), (-0.2395, 0.1514, 0.1041), (-0.1991, 0.155, 0.004702), (-0.1226, 0.4325, 0.1508), (-0.08793, 0.4834, 0.06672), (-0.2366, 0.4288, 0.09106), (-0.2086, 0.4794, -0.002968), (-0.2066, 0.1488, 0.1298), (-0.201, 0.4257, 0.1573), (-0.1231, 0.4841, 0.01549), (-0.1685, 0.1579, 0.02554), (-0.117, 0.4936, 0.1805), (-0.087, 0.506, 0.0713), (-0.25, 0.5053, 0.1174), (-0.2116, 0.5209, 0.008844), (-0.2118, 0.4942, 0.2051), (-0.1212, 0.5168, 0.02101), (-0.1099, 0.5539, 0.1831), (-0.08399, 0.539, 0.07113), (-0.2436, 0.567, 0.1229), (-0.208, 0.5563, 0.01182), (-0.2039, 0.564, 0.2098), (-0.1188, 0.5446, 0.02206), (-0.2874, 0.8357, 0.1273), (-0.2643, 0.7731, -0.04895), (-0.1769, 0.8479, 0.2055), (-0.1321, 0.746, -0.06957), (-0.2297, 1.137, 0.02734), (-0.187, 1.069, -0.113), (-0.1294, 1.131, 0.1128), (-0.09424, 1.016, -0.14), (-0.1985, 1.208, 0.04495), (-0.1724, 1.19, -0.1219), (-0.1212, 1.179, 0.1229), (-0.09344, 1.19, -0.1786), (-0.1886, 1.28, 0.08732), (-0.1721, 1.281, -0.1102), (-0.1163, 1.275, 0.105), (-0.1035, 1.282, -0.1825), (-0.1913, 1.372, 0.05362), (-0.1747, 1.383, -0.06375), (-0.1176, 1.368, 0.1181), (-0.09183, 1.388, -0.1576), (-0.2324, 1.54, 0.0632), (-0.1828, 1.537, -0.0659), (-0.139, 1.466, 0.1511), (-0.229, 1.58, -0.1726), (-0.2445, 1.651, 0.06321), (-0.2827, 1.748, -0.04359), (-0.1535, 1.632, 0.1363), (-0.2161, 1.695, -0.1634), (-0.07946, 1.753, 0.04632), (-0.06285, 1.767, -0.06981), (-0.3114, 1.606, 0.04554), (-0.345, 1.668, -0.0365), (-0.2888, 1.64, -0.1241), (-0.291, 1.429, 0.05213), (-0.2745, 1.406, -0.0773), (-0.2957, 1.431, -0.1298), (-0.3774, 1.485, 0.04585), (-0.4168, 1.523, -0.04838), (-0.3492, 1.488, -0.125), (-0.3679, 1.357, 0.005468), (-0.3476, 1.328, -0.05007), (-0.3538, 1.315, -0.1038), (-0.4347, 1.395, -0.01683), (-0.4536, 1.389, -0.07933), (-0.4217, 1.351, -0.1209), (-0.3833, 1.295, 0.05577), (-0.3802, 1.246, 0.007078), (-0.3937, 1.248, -0.04558), (-0.4766, 1.347, 0.02515), (-0.506, 1.328, -0.04161), (-0.4606, 1.263, -0.08562), (-0.4632, 1.144, 0.08034), (-0.4479, 1.118, 0.05807), (-0.4541, 1.105, 0.02871), (-0.5103, 1.17, 0.06469), (-0.5252, 1.161, 0.03218), (-0.503, 1.129, 0.01075), (-0.5191, 1.11, 0.1645), (-0.4999, 1.031, 0.02792), (-0.5992, 1.111, 0.1471), (-0.5843, 1.034, 0.01067), (-0.4984, 1.005, 0.1958), (-0.5112, 0.9458, 0.09823), (-0.5542, 0.9967, 0.1955), (-0.1371, 1.513, 0.1625), (-0.04618, 1.843, 0.06819), (-0.06475, 1.847, 0.02576), (-0.04918, 1.857, -0.008089), (-0.0996, 1.767, -0.01076), (-0.1868, 1.755, -0.02892), (0.005298, 1.823, -0.01361), (-0.01709, 1.791, 0.1586), (0.01596, 1.897, -0.0993), (-0.015, 2.004, 0.184), (0.01542, 2.03, -0.1151), (-0.01341, 2.092, 0.1693), (0.008739, 2.115, -0.05208), (-0.01829, 1.901, 0.2111), (-0.01475, 1.883, 0.1722), (-0.001389, 2.145, 0.04292), (0.05622, 1.814, 0.1395), (0.09322, 1.894, -0.05816), (0.1054, 2.017, 0.1197), (0.1357, 2.029, 0.01178), (0.0982, 2.035, -0.07474), (0.07852, 2.099, 0.1132), (0.1014, 2.108, 0.0313), (0.07218, 2.112, -0.02174), (0.08119, 1.909, 0.135), (0.007932, 1.904, 0.1704), (0.1231, 1.929, 0.02309), (0.07712, 1.859, 0.02867), (-0.07938, 1.816, 0.1238), (-0.06854, 1.896, -0.07688), (-0.12, 2.017, 0.09678), (-0.128, 2.029, -0.01502), (-0.07383, 2.034, -0.09223), (-0.0924, 2.099, 0.09605), (-0.09859, 2.107, 0.01127), (-0.05946, 2.112, -0.03493), (-0.09999, 1.91, 0.1146), (-0.03587, 1.905, 0.1657), (-0.1157, 1.931, -0.004016), (-0.07321, 1.861, 0.01121), (0.172, 1.841, 0.01926), (0.1215, 1.849, -0.09721), (0.01007, 1.843, -0.1515), (-0.183, 1.841, -0.01682), (-0.1101, 1.848, -0.1208), (-0.1722, 1.825, 0.02582), (0.1312, 1.825, 0.05666)], [], [(22, 19, 20), (19, 22, 21), (24, 19, 23), (19, 24, 20), (26, 20, 24), (20, 26, 22), (25, 22, 26), (22, 25, 21), (29, 28, 30), (28, 29, 27), (27, 21, 28), (21, 27, 19), (29, 19, 27), (19, 29, 23), (30, 23, 29), (23, 30, 25), (28, 25, 30), (25, 28, 21), (32, 23, 31), (23, 32, 24), (24, 34, 26), (24, 42, 34), (24, 32, 42), (33, 26, 34), (26, 33, 25), (39, 25, 33), (25, 31, 23), (39, 31, 25), (36, 31, 35), (31, 36, 32), (38, 42, 41), (42, 38, 34), (37, 34, 38), (34, 37, 33), (40, 33, 37), (33, 40, 39), (35, 39, 40), (39, 35, 31), (32, 41, 42), (41, 32, 36), (46, 41, 48), (41, 46, 38), (45, 38, 46), (38, 45, 37), (47, 37, 45), (37, 47, 40), (44, 35, 43), (35, 44, 36), (43, 40, 47), (40, 43, 35), (48, 36, 44), (36, 48, 41), (52, 48, 54), (48, 52, 46), (51, 46, 52), (46, 51, 45), (53, 45, 51), (45, 53, 47), (49, 47, 53), (47, 49, 43), (50, 43, 49), (43, 50, 44), (54, 44, 50), (44, 54, 48), (56, 54, 58), (54, 56, 52), (55, 52, 56), (52, 55, 51), (57, 51, 55), (51, 57, 53), (0, 53, 57), (53, 0, 49), (49, 0, 1), (49, 1, 50), (58, 50, 1), (50, 58, 54), (59, 56, 60), (56, 59, 55), (61, 55, 59), (55, 61, 57), (62, 1, 3), (1, 62, 58), (62, 64, 60), (64, 62, 66), (63, 60, 64), (60, 63, 59), (65, 59, 63), (59, 65, 61), (4, 61, 65), (61, 4, 2), (3, 66, 62), (66, 3, 5), (58, 60, 56), (60, 58, 62), (68, 66, 70), (66, 68, 64), (67, 64, 68), (64, 67, 63), (69, 63, 67), (63, 69, 65), (6, 65, 69), (65, 6, 4), (70, 5, 7), (5, 70, 66), (72, 70, 74), (70, 72, 68), (71, 68, 72), (68, 71, 67), (73, 67, 71), (67, 73, 69), (8, 69, 73), (69, 8, 6), (74, 7, 9), (7, 74, 70), (76, 74, 78), (74, 76, 72), (75, 72, 76), (72, 75, 71), (77, 71, 75), (71, 77, 73), (10, 73, 77), (73, 10, 8), (78, 9, 11), (9, 78, 74), (116, 117, 118), (81, 75, 79), (75, 81, 119), (16, 77, 119), (77, 16, 10), (119, 12, 16), (12, 119, 81), (82, 11, 13), (11, 82, 78), (124, 82, 84), (124, 83, 79), (14, 79, 83), (79, 14, 81), (81, 14, 12), (84, 13, 15), (87, 80, 86), (80, 87, 82), (78, 82, 87), (75, 85, 79), (86, 79, 85), (79, 86, 80), (89, 78, 90), (78, 89, 76), (88, 76, 89), (76, 88, 75), (93, 86, 92), (86, 93, 87), (90, 87, 93), (87, 90, 78), (91, 75, 88), (75, 91, 85), (92, 85, 91), (85, 92, 86), (95, 90, 96), (90, 95, 89), (99, 92, 98), (92, 99, 93), (96, 93, 99), (93, 96, 90), (94, 89, 95), (89, 94, 88), (97, 88, 94), (88, 97, 91), (98, 91, 97), (91, 98, 92), (101, 96, 102), (96, 101, 95), (105, 98, 104), (98, 105, 99), (102, 99, 105), (99, 102, 96), (100, 95, 101), (95, 100, 94), (103, 94, 100), (94, 103, 97), (104, 97, 103), (97, 104, 98), (107, 102, 108), (102, 107, 101), (111, 104, 110), (104, 111, 105), (108, 105, 111), (105, 108, 102), (106, 101, 107), (101, 106, 100), (109, 100, 106), (100, 109, 103), (110, 103, 109), (103, 110, 104), (112, 108, 113), (108, 112, 107), (115, 110, 114), (110, 115, 111), (113, 111, 115), (111, 113, 108), (107, 112, 106), (114, 106, 112), (106, 114, 109), (109, 114, 110), (116, 113, 117), (113, 116, 112), (117, 114, 118), (114, 117, 115), (115, 117, 113), (118, 112, 116), (112, 118, 114), (75, 119, 77), (14, 83, 120), (17, 14, 120), (15, 122, 84), (15, 18, 122), (0, 61, 2), (123, 122, 121), (122, 123, 84), (83, 121, 120), (121, 83, 123), (80, 82, 124), (80, 124, 79), (13, 84, 82), (124, 84, 123), (123, 83, 124), (61, 0, 57), (17, 120, 125), (122, 18, 125), (121, 122, 125), (120, 121, 125), (1, 127, 3), (127, 0, 126), (0, 127, 1), (131, 129, 128), (128, 130, 131), (133, 132, 128), (128, 129, 133), (135, 133, 129), (129, 131, 135), (134, 135, 131), (131, 130, 134), (138, 139, 137), (137, 136, 138), (136, 137, 130), (130, 128, 136), (138, 136, 128), (128, 132, 138), (139, 138, 132), (132, 134, 139), (137, 139, 134), (134, 130, 137), (141, 140, 132), (132, 133, 141), (133, 135, 143), (133, 143, 151), (133, 151, 141), (142, 143, 135), (135, 134, 142), (148, 142, 134), (134, 132, 140), (148, 134, 140), (145, 144, 140), (140, 141, 145), (147, 150, 151), (151, 143, 147), (146, 147, 143), (143, 142, 146), (149, 146, 142), (142, 148, 149), (144, 149, 148), (148, 140, 144), (141, 151, 150), (150, 145, 141), (155, 157, 150), (150, 147, 155), (154, 155, 147), (147, 146, 154), (156, 154, 146), (146, 149, 156), (153, 152, 144), (144, 145, 153), (152, 156, 149), (149, 144, 152), (157, 153, 145), (145, 150, 157), (161, 163, 157), (157, 155, 161), (160, 161, 155), (155, 154, 160), (162, 160, 154), (154, 156, 162), (158, 162, 156), (156, 152, 158), (159, 158, 152), (152, 153, 159), (163, 159, 153), (153, 157, 163), (165, 167, 163), (163, 161, 165), (164, 165, 161), (161, 160, 164), (166, 164, 160), (160, 162, 166), (126, 166, 162), (162, 158, 126), (127, 126, 158), (158, 159, 127), (167, 127, 159), (159, 163, 167), (168, 169, 165), (165, 164, 168), (170, 168, 164), (164, 166, 170), (171, 3, 127), (127, 167, 171), (171, 169, 173), (173, 175, 171), (172, 173, 169), (169, 168, 172), (174, 172, 168), (168, 170, 174), (4, 174, 170), (170, 2, 4), (3, 171, 175), (175, 5, 3), (167, 165, 169), (169, 171, 167), (177, 179, 175), (175, 173, 177), (176, 177, 173), (173, 172, 176), (178, 176, 172), (172, 174, 178), (6, 178, 174), (174, 4, 6), (179, 7, 5), (5, 175, 179), (181, 183, 179), (179, 177, 181), (180, 181, 177), (177, 176, 180), (182, 180, 176), (176, 178, 182), (8, 182, 178), (178, 6, 8), (183, 9, 7), (7, 179, 183), (185, 187, 183), (183, 181, 185), (184, 185, 181), (181, 180, 184), (186, 184, 180), (180, 182, 186), (10, 186, 182), (182, 8, 10), (187, 11, 9), (9, 183, 187), (225, 227, 226), (190, 188, 184), (184, 228, 190), (16, 228, 186), (186, 10, 16), (228, 16, 12), (12, 190, 228), (191, 13, 11), (11, 187, 191), (233, 193, 191), (233, 188, 192), (14, 192, 188), (188, 190, 14), (190, 12, 14), (193, 15, 13), (196, 195, 189), (189, 191, 196), (187, 196, 191), (184, 188, 194), (195, 194, 188), (188, 189, 195), (198, 199, 187), (187, 185, 198), (197, 198, 185), (185, 184, 197), (202, 201, 195), (195, 196, 202), (199, 202, 196), (196, 187, 199), (200, 197, 184), (184, 194, 200), (201, 200, 194), (194, 195, 201), (204, 205, 199), (199, 198, 204), (208, 207, 201), (201, 202, 208), (205, 208, 202), (202, 199, 205), (203, 204, 198), (198, 197, 203), (206, 203, 197), (197, 200, 206), (207, 206, 200), (200, 201, 207), (210, 211, 205), (205, 204, 210), (214, 213, 207), (207, 208, 214), (211, 214, 208), (208, 205, 211), (209, 210, 204), (204, 203, 209), (212, 209, 203), (203, 206, 212), (213, 212, 206), (206, 207, 213), (216, 217, 211), (211, 210, 216), (220, 219, 213), (213, 214, 220), (217, 220, 214), (214, 211, 217), (215, 216, 210), (210, 209, 215), (218, 215, 209), (209, 212, 218), (219, 218, 212), (212, 213, 219), (221, 222, 217), (217, 216, 221), (224, 223, 219), (219, 220, 224), (222, 224, 220), (220, 217, 222), (216, 215, 221), (223, 221, 215), (215, 218, 223), (218, 219, 223), (225, 226, 222), (222, 221, 225), (226, 227, 223), (223, 224, 226), (224, 222, 226), (227, 225, 221), (221, 223, 227), (184, 186, 228), (14, 229, 192), (17, 229, 14), (15, 193, 231), (15, 231, 18), (126, 2, 170), (232, 230, 231), (231, 193, 232), (192, 229, 230), (230, 232, 192), (189, 233, 191), (189, 188, 233), (13, 191, 193), (233, 232, 193), (232, 233, 192), (170, 166, 126), (126, 0, 2), (17, 125, 229), (231, 125, 18), (230, 125, 231), (229, 125, 230), (250, 243, 249), (243, 251, 240), (255, 234, 245), (235, 234, 244), (245, 234, 236), (247, 245, 248), (245, 247, 254), (254, 247, 246), (252, 237, 253), (237, 252, 246), (248, 236, 238), (236, 248, 245), (250, 248, 251), (248, 250, 247), (249, 247, 250), (247, 249, 246), (239, 246, 249), (246, 239, 237), (238, 251, 248), (251, 238, 240), (237, 241, 253), (241, 242, 253), (253, 244, 252), (244, 242, 235), (253, 242, 244), (239, 249, 243), (243, 250, 251), (252, 254, 246), (245, 254, 255), (244, 254, 252), (255, 254, 244), (244, 234, 255), (262, 261, 243), (243, 240, 263), (267, 257, 234), (235, 256, 234), (257, 236, 234), (259, 260, 257), (257, 266, 259), (266, 258, 259), (264, 265, 237), (237, 258, 264), (260, 238, 236), (236, 257, 260), (262, 263, 260), (260, 259, 262), (261, 262, 259), (259, 258, 261), (239, 261, 258), (258, 237, 239), (238, 260, 263), (263, 240, 238), (237, 265, 241), (241, 265, 242), (265, 264, 256), (256, 235, 242), (265, 256, 242), (239, 243, 261), (243, 263, 262), (264, 258, 266), (257, 267, 266), (256, 264, 266), (267, 256, 266), (256, 267, 234), (247, 246, 274), (247, 274, 268), (258, 259, 273), (259, 271, 273), (260, 238, 270), (260, 270, 272), (259, 260, 272), (259, 272, 271), (238, 248, 269), (238, 269, 270), (248, 247, 269), (247, 268, 269)])
_uv = me_worker_stand_nonetext.uv_layers.new(name='UVTex')
_uv.uv.foreach_set('vector', [0.4303, 0.01098, 0.582, 0.01154, 0.5806, 0.01158, 0.582, 0.01154, 0.4303, 0.01098, 0.4743, 0.01154, 0.06942, 0.05128, 0.1332, 0.01099, 0.1332, 0.05027, 0.1332, 0.01099, 0.06942, 0.05128, 0.06942, 0.01199, 0.0128, 0.05128, 0.06942, 0.01199, 0.06942, 0.05128, 0.06942, 0.01199, 0.0128, 0.05128, 0.0128, 0.01199, 0.4746, 0.08016, 0.4303, 0.01098, 0.4303, 0.08063, 0.4303, 0.01098, 0.4746, 0.08016, 0.4743, 0.01154, 0.5534, 0.04662, 0.4987, 0.01092, 0.4982, 0.04662, 0.4987, 0.01092, 0.5534, 0.04662, 0.5537, 0.01175, 0.5537, 0.01175, 0.4743, 0.01154, 0.4987, 0.01092, 0.4743, 0.01154, 0.5537, 0.01175, 0.582, 0.01154, 0.5534, 0.04662, 0.582, 0.01154, 0.5537, 0.01175, 0.582, 0.01154, 0.5534, 0.04662, 0.5814, 0.08051, 0.4982, 0.04662, 0.5814, 0.08051, 0.5534, 0.04662, 0.5814, 0.08051, 0.4982, 0.04662, 0.4746, 0.08016, 0.4987, 0.01092, 0.4746, 0.08016, 0.4982, 0.04662, 0.4746, 0.08016, 0.4987, 0.01092, 0.4743, 0.01154, 0.05742, 0.07295, 0.1332, 0.05027, 0.09792, 0.07237, 0.1332, 0.05027, 0.05742, 0.07295, 0.06942, 0.05128, 0.06942, 0.05128, 0.0248, 0.07295, 0.0128, 0.05128, 0.06942, 0.05128, 0.04135, 0.07295, 0.0248, 0.07295, 0.06942, 0.05128, 0.05742, 0.07295, 0.04135, 0.07295, 0.4835, 0.1028, 0.4303, 0.08063, 0.4755, 0.1094, 0.4303, 0.08063, 0.4835, 0.1028, 0.4746, 0.08016, 0.5029, 0.1028, 0.4746, 0.08016, 0.4835, 0.1028, 0.4746, 0.08016, 0.542, 0.1092, 0.5814, 0.08051, 0.5029, 0.1028, 0.542, 0.1092, 0.4746, 0.08016, 0.09919, 0.1712, 0.09792, 0.07237, 0.1291, 0.1508, 0.09792, 0.07237, 0.09919, 0.1712, 0.05742, 0.07295, 0.02276, 0.179, 0.04135, 0.07295, 0.06272, 0.175, 0.04135, 0.07295, 0.02276, 0.179, 0.0248, 0.07295, 0.4834, 0.1909, 0.4755, 0.1094, 0.4742, 0.2182, 0.4755, 0.1094, 0.4834, 0.1909, 0.4835, 0.1028, 0.5191, 0.1874, 0.4835, 0.1028, 0.4834, 0.1909, 0.4835, 0.1028, 0.5191, 0.1874, 0.5029, 0.1028, 0.5747, 0.1906, 0.5029, 0.1028, 0.5191, 0.1874, 0.5029, 0.1028, 0.5747, 0.1906, 0.542, 0.1092, 0.05742, 0.07295, 0.06272, 0.175, 0.04135, 0.07295, 0.06272, 0.175, 0.05742, 0.07295, 0.09919, 0.1712, 0.04812, 0.2369, 0.06272, 0.175, 0.07496, 0.2343, 0.06272, 0.175, 0.04812, 0.2369, 0.02276, 0.179, 0.5072, 0.2681, 0.4742, 0.2182, 0.4919, 0.2745, 0.4742, 0.2182, 0.5072, 0.2681, 0.4834, 0.1909, 0.5352, 0.2653, 0.4834, 0.1909, 0.5072, 0.2681, 0.4834, 0.1909, 0.5352, 0.2653, 0.5191, 0.1874, 0.09906, 0.2318, 0.1291, 0.1508, 0.1383, 0.2288, 0.1291, 0.1508, 0.09906, 0.2318, 0.09919, 0.1712, 0.584, 0.2692, 0.5191, 0.1874, 0.5352, 0.2653, 0.5191, 0.1874, 0.584, 0.2692, 0.5747, 0.1906, 0.07496, 0.2343, 0.09919, 0.1712, 0.09906, 0.2318, 0.09919, 0.1712, 0.07496, 0.2343, 0.06272, 0.175, 0.05187, 0.2548, 0.07496, 0.2343, 0.07871, 0.2522, 0.07496, 0.2343, 0.05187, 0.2548, 0.04812, 0.2369, 0.511, 0.2861, 0.4919, 0.2745, 0.4978, 0.2925, 0.4919, 0.2745, 0.511, 0.2861, 0.5072, 0.2681, 0.5389, 0.2833, 0.5072, 0.2681, 0.511, 0.2861, 0.5072, 0.2681, 0.5389, 0.2833, 0.5352, 0.2653, 0.5878, 0.2872, 0.5352, 0.2653, 0.5389, 0.2833, 0.5352, 0.2653, 0.5878, 0.2872, 0.584, 0.2692, 0.1028, 0.2496, 0.1383, 0.2288, 0.1421, 0.2466, 0.1383, 0.2288, 0.1028, 0.2496, 0.09906, 0.2318, 0.07871, 0.2522, 0.09906, 0.2318, 0.1028, 0.2496, 0.09906, 0.2318, 0.07871, 0.2522, 0.07496, 0.2343, 0.05231, 0.3061, 0.07871, 0.2522, 0.09921, 0.3017, 0.07871, 0.2522, 0.05231, 0.3061, 0.05187, 0.2548, 0.5361, 0.3442, 0.4978, 0.2925, 0.4958, 0.3467, 0.4978, 0.2925, 0.5361, 0.3442, 0.511, 0.2861, 0.5842, 0.3393, 0.511, 0.2861, 0.5361, 0.3442, 0.511, 0.2861, 0.5842, 0.3393, 0.5389, 0.2833, 0.615, 0.339, 0.5389, 0.2833, 0.5842, 0.3393, 0.5389, 0.2833, 0.615, 0.339, 0.5878, 0.2872, 0.1421, 0.2466, 0.147, 0.2986, 0.1283, 0.299, 0.1421, 0.2466, 0.1283, 0.299, 0.1028, 0.2496, 0.09921, 0.3017, 0.1028, 0.2496, 0.1283, 0.299, 0.1028, 0.2496, 0.09921, 0.3017, 0.07871, 0.2522, 0.5548, 0.4618, 0.4958, 0.3467, 0.513, 0.4645, 0.4958, 0.3467, 0.5548, 0.4618, 0.5361, 0.3442, 0.5986, 0.4506, 0.5361, 0.3442, 0.5548, 0.4618, 0.5361, 0.3442, 0.5986, 0.4506, 0.5842, 0.3393, 0.1053, 0.4164, 0.1283, 0.299, 0.149, 0.4125, 0.1283, 0.299, 0.1053, 0.4164, 0.09921, 0.3017, 0.1053, 0.4164, 0.06961, 0.457, 0.06393, 0.4206, 0.06961, 0.457, 0.1053, 0.4164, 0.1075, 0.4588, 0.5661, 0.5021, 0.513, 0.4645, 0.5285, 0.5021, 0.513, 0.4645, 0.5661, 0.5021, 0.5548, 0.4618, 0.5989, 0.4954, 0.5548, 0.4618, 0.5661, 0.5021, 0.5548, 0.4618, 0.5989, 0.4954, 0.5986, 0.4506, 0.6343, 0.4954, 0.5986, 0.4506, 0.5989, 0.4954, 0.5986, 0.4506, 0.6343, 0.4954, 0.6343, 0.4472, 0.149, 0.4125, 0.1075, 0.4588, 0.1053, 0.4164, 0.1075, 0.4588, 0.149, 0.4125, 0.149, 0.4589, 0.09921, 0.3017, 0.06393, 0.4206, 0.05231, 0.3061, 0.06393, 0.4206, 0.09921, 0.3017, 0.1053, 0.4164, 0.07108, 0.4893, 0.1075, 0.4588, 0.1067, 0.4909, 0.1075, 0.4588, 0.07108, 0.4893, 0.06961, 0.457, 0.5676, 0.5346, 0.5285, 0.5021, 0.5316, 0.5346, 0.5285, 0.5021, 0.5676, 0.5346, 0.5661, 0.5021, 0.5965, 0.5346, 0.5661, 0.5021, 0.5676, 0.5346, 0.5661, 0.5021, 0.5965, 0.5346, 0.5989, 0.4954, 0.6343, 0.5346, 0.5989, 0.4954, 0.5965, 0.5346, 0.5989, 0.4954, 0.6343, 0.5346, 0.6343, 0.4954, 0.1067, 0.4909, 0.149, 0.4589, 0.149, 0.491, 0.149, 0.4589, 0.1067, 0.4909, 0.1075, 0.4588, 0.06797, 0.5304, 0.1067, 0.4909, 0.1113, 0.5321, 0.1067, 0.4909, 0.06797, 0.5304, 0.07108, 0.4893, 0.5645, 0.5716, 0.5316, 0.5346, 0.5498, 0.5716, 0.5316, 0.5346, 0.5645, 0.5716, 0.5676, 0.5346, 0.5932, 0.5716, 0.5676, 0.5346, 0.5645, 0.5716, 0.5676, 0.5346, 0.5932, 0.5716, 0.5965, 0.5346, 0.6343, 0.5816, 0.5965, 0.5346, 0.5932, 0.5716, 0.5965, 0.5346, 0.6343, 0.5816, 0.6343, 0.5346, 0.1113, 0.5321, 0.149, 0.491, 0.149, 0.5372, 0.149, 0.491, 0.1113, 0.5321, 0.1067, 0.4909, 0.06733, 0.5624, 0.1113, 0.5321, 0.05425, 0.5966, 0.1113, 0.5321, 0.06733, 0.5624, 0.06797, 0.5304, 0.5356, 0.6377, 0.5498, 0.5716, 0.5496, 0.6051, 0.5498, 0.5716, 0.5356, 0.6377, 0.5645, 0.5716, 0.584, 0.6165, 0.5645, 0.5716, 0.5356, 0.6377, 0.5645, 0.5716, 0.584, 0.6165, 0.5932, 0.5716, 0.6343, 0.624, 0.5932, 0.5716, 0.584, 0.6165, 0.5932, 0.5716, 0.6343, 0.624, 0.6343, 0.5816, 0.05425, 0.5966, 0.149, 0.5372, 0.149, 0.577, 0.149, 0.5372, 0.05425, 0.5966, 0.1113, 0.5321, 0.3204, 0.4607, 0.3673, 0.4426, 0.3089, 0.4432, 0.5813, 0.679, 0.5356, 0.6377, 0.5462, 0.6779, 0.5356, 0.6377, 0.5813, 0.679, 0.5835, 0.6293, 0.6343, 0.6372, 0.584, 0.6165, 0.5835, 0.6293, 0.584, 0.6165, 0.6343, 0.6372, 0.6343, 0.624, 0.5835, 0.6293, 0.6343, 0.6789, 0.6343, 0.6372, 0.6343, 0.6789, 0.5835, 0.6293, 0.5813, 0.679, 0.06235, 0.6381, 0.149, 0.577, 0.149, 0.6349, 0.149, 0.577, 0.06235, 0.6381, 0.05425, 0.5966, 0.06899, 0.6765, 0.06235, 0.6381, 0.1195, 0.6806, 0.553, 0.7449, 0.6075, 0.7275, 0.5462, 0.6779, 0.6355, 0.7237, 0.5462, 0.6779, 0.6075, 0.7275, 0.5462, 0.6779, 0.6355, 0.7237, 0.5813, 0.679, 0.5813, 0.679, 0.6355, 0.7237, 0.6343, 0.6789, 0.1195, 0.6806, 0.149, 0.6349, 0.1471, 0.6769, 0.4743, 0.7044, 0.5211, 0.7198, 0.4963, 0.6941, 0.5211, 0.7198, 0.4743, 0.7044, 0.4798, 0.7438, 0.4447, 0.7177, 0.4798, 0.7438, 0.4743, 0.7044, 0.5356, 0.6377, 0.5193, 0.6634, 0.5462, 0.6779, 0.4963, 0.6941, 0.5462, 0.6779, 0.5193, 0.6634, 0.5462, 0.6779, 0.4963, 0.6941, 0.5211, 0.7198, 0.3654, 0.6652, 0.4447, 0.7177, 0.3972, 0.6573, 0.4447, 0.7177, 0.3654, 0.6652, 0.395, 0.7384, 0.5142, 0.5762, 0.5496, 0.6051, 0.531, 0.5624, 0.5496, 0.6051, 0.5142, 0.5762, 0.5356, 0.6377, 0.4331, 0.6421, 0.4963, 0.6941, 0.4678, 0.6256, 0.4963, 0.6941, 0.4331, 0.6421, 0.4743, 0.7044, 0.3972, 0.6573, 0.4743, 0.7044, 0.4331, 0.6421, 0.4743, 0.7044, 0.3972, 0.6573, 0.4447, 0.7177, 0.4868, 0.6025, 0.5356, 0.6377, 0.5142, 0.5762, 0.5356, 0.6377, 0.4868, 0.6025, 0.5193, 0.6634, 0.4678, 0.6256, 0.5193, 0.6634, 0.4868, 0.6025, 0.5193, 0.6634, 0.4678, 0.6256, 0.4963, 0.6941, 0.3565, 0.6444, 0.3972, 0.6573, 0.3804, 0.6335, 0.3972, 0.6573, 0.3565, 0.6444, 0.3654, 0.6652, 0.4137, 0.6204, 0.4678, 0.6256, 0.4556, 0.6035, 0.4678, 0.6256, 0.4137, 0.6204, 0.4331, 0.6421, 0.3804, 0.6335, 0.4331, 0.6421, 0.4137, 0.6204, 0.4331, 0.6421, 0.3804, 0.6335, 0.3972, 0.6573, 0.4993, 0.5667, 0.531, 0.5624, 0.5156, 0.5458, 0.531, 0.5624, 0.4993, 0.5667, 0.5142, 0.5762, 0.4738, 0.5896, 0.5142, 0.5762, 0.4993, 0.5667, 0.5142, 0.5762, 0.4738, 0.5896, 0.4868, 0.6025, 0.4556, 0.6035, 0.4868, 0.6025, 0.4738, 0.5896, 0.4868, 0.6025, 0.4556, 0.6035, 0.4678, 0.6256, 0.3313, 0.6185, 0.3804, 0.6335, 0.3611, 0.6117, 0.3804, 0.6335, 0.3313, 0.6185, 0.3565, 0.6444, 0.4002, 0.596, 0.4556, 0.6035, 0.4293, 0.586, 0.4556, 0.6035, 0.4002, 0.596, 0.4137, 0.6204, 0.3611, 0.6117, 0.4137, 0.6204, 0.4002, 0.596, 0.4137, 0.6204, 0.3611, 0.6117, 0.3804, 0.6335, 0.4839, 0.5417, 0.5156, 0.5458, 0.5022, 0.5166, 0.5156, 0.5458, 0.4839, 0.5417, 0.4993, 0.5667, 0.4505, 0.5716, 0.4993, 0.5667, 0.4839, 0.5417, 0.4993, 0.5667, 0.4505, 0.5716, 0.4738, 0.5896, 0.4293, 0.586, 0.4738, 0.5896, 0.4505, 0.5716, 0.4738, 0.5896, 0.4293, 0.586, 0.4556, 0.6035, 0.3286, 0.5552, 0.3611, 0.6117, 0.3525, 0.5383, 0.3611, 0.6117, 0.3286, 0.5552, 0.3313, 0.6185, 0.3747, 0.5228, 0.4293, 0.586, 0.4067, 0.5222, 0.4293, 0.586, 0.3747, 0.5228, 0.4002, 0.596, 0.3525, 0.5383, 0.4002, 0.596, 0.3747, 0.5228, 0.4002, 0.596, 0.3525, 0.5383, 0.3611, 0.6117, 0.4378, 0.4943, 0.5022, 0.5166, 0.4517, 0.4763, 0.5022, 0.5166, 0.4378, 0.4943, 0.4839, 0.5417, 0.4214, 0.5089, 0.4839, 0.5417, 0.4378, 0.4943, 0.4839, 0.5417, 0.4214, 0.5089, 0.4505, 0.5716, 0.4067, 0.5222, 0.4505, 0.5716, 0.4214, 0.5089, 0.4505, 0.5716, 0.4067, 0.5222, 0.4293, 0.586, 0.268, 0.5312, 0.3525, 0.5383, 0.3247, 0.4971, 0.3525, 0.5383, 0.268, 0.5312, 0.3286, 0.5552, 0.351, 0.4923, 0.4067, 0.5222, 0.393, 0.4892, 0.4067, 0.5222, 0.351, 0.4923, 0.3747, 0.5228, 0.3247, 0.4971, 0.3747, 0.5228, 0.351, 0.4923, 0.3747, 0.5228, 0.3247, 0.4971, 0.3525, 0.5383, 0.3286, 0.5552, 0.268, 0.5312, 0.3001, 0.5699, 0.393, 0.4892, 0.4378, 0.4943, 0.4175, 0.482, 0.4378, 0.4943, 0.393, 0.4892, 0.4214, 0.5089, 0.4214, 0.5089, 0.393, 0.4892, 0.4067, 0.5222, 0.3204, 0.4607, 0.3247, 0.4971, 0.3673, 0.4426, 0.3247, 0.4971, 0.3204, 0.4607, 0.268, 0.5312, 0.3673, 0.4426, 0.393, 0.4892, 0.3969, 0.4425, 0.393, 0.4892, 0.3673, 0.4426, 0.351, 0.4923, 0.351, 0.4923, 0.3673, 0.4426, 0.3247, 0.4971, 0.3969, 0.4425, 0.4175, 0.482, 0.4148, 0.4414, 0.4175, 0.482, 0.3969, 0.4425, 0.393, 0.4892, 0.5356, 0.6377, 0.5835, 0.6293, 0.584, 0.6165, 0.6355, 0.7237, 0.6075, 0.7275, 0.6212, 0.7561, 0.6355, 0.756, 0.6355, 0.7237, 0.6212, 0.7561, 0.1471, 0.6769, 0.1262, 0.7125, 0.1195, 0.6806, 0.1471, 0.6769, 0.1471, 0.7127, 0.1262, 0.7125, 0.615, 0.339, 0.5986, 0.4506, 0.6343, 0.4472, 0.09919, 0.6935, 0.1262, 0.7125, 0.1119, 0.7199, 0.1262, 0.7125, 0.09919, 0.6935, 0.1195, 0.6806, 0.6075, 0.7275, 0.6014, 0.7673, 0.6212, 0.7561, 0.6014, 0.7673, 0.6075, 0.7275, 0.5886, 0.7406, 0.5211, 0.7198, 0.4798, 0.7438, 0.553, 0.7449, 0.5211, 0.7198, 0.553, 0.7449, 0.5462, 0.6779, 0.149, 0.6349, 0.1195, 0.6806, 0.06235, 0.6381, 0.06899, 0.6765, 0.1195, 0.6806, 0.09919, 0.6935, 0.5886, 0.7406, 0.6075, 0.7275, 0.553, 0.7449, 0.5986, 0.4506, 0.615, 0.339, 0.5842, 0.3393, 0.6355, 0.756, 0.6212, 0.7561, 0.6355, 0.7772, 0.1262, 0.7125, 0.1471, 0.7127, 0.1471, 0.7334, 0.1119, 0.7199, 0.1262, 0.7125, 0.1471, 0.7334, 0.6212, 0.7561, 0.6014, 0.7673, 0.6355, 0.7772, 0.1283, 0.299, 0.1699, 0.2986, 0.149, 0.4125, 0.9697, 0.3529, 0.8316, 0.3128, 0.8319, 0.354, 0.8316, 0.3128, 0.9697, 0.3529, 0.9688, 0.311, 0.8383, 0.01291, 0.6896, 0.01245, 0.6896, 0.01245, 0.6896, 0.01245, 0.7917, 0.01283, 0.8383, 0.01291, 0.2285, 0.05128, 0.1629, 0.05027, 0.1629, 0.01099, 0.1629, 0.01099, 0.2285, 0.01199, 0.2285, 0.05128, 0.2851, 0.05128, 0.2285, 0.05128, 0.2285, 0.01199, 0.2285, 0.01199, 0.2851, 0.01199, 0.2851, 0.05128, 0.7917, 0.07774, 0.8383, 0.07795, 0.8383, 0.01291, 0.8383, 0.01291, 0.7917, 0.01283, 0.7917, 0.07774, 0.7169, 0.0347, 0.771, 0.0347, 0.771, 0.005576, 0.771, 0.005576, 0.7169, 0.005576, 0.7169, 0.0347, 0.7169, 0.005576, 0.771, 0.005576, 0.7917, 0.01283, 0.7917, 0.01283, 0.6896, 0.01245, 0.7169, 0.005576, 0.7169, 0.0347, 0.7169, 0.005576, 0.6896, 0.01245, 0.6896, 0.01245, 0.6896, 0.07832, 0.7169, 0.0347, 0.771, 0.0347, 0.7169, 0.0347, 0.6896, 0.07832, 0.6896, 0.07832, 0.7917, 0.07774, 0.771, 0.0347, 0.771, 0.005576, 0.771, 0.0347, 0.7917, 0.07774, 0.7917, 0.07774, 0.7917, 0.01283, 0.771, 0.005576, 0.2405, 0.07295, 0.1988, 0.06991, 0.1629, 0.05027, 0.1629, 0.05027, 0.2285, 0.05128, 0.2405, 0.07295, 0.2285, 0.05128, 0.2851, 0.05128, 0.2732, 0.07295, 0.2285, 0.05128, 0.2732, 0.07295, 0.2566, 0.07295, 0.2285, 0.05128, 0.2566, 0.07295, 0.2405, 0.07295, 0.7788, 0.1111, 0.7931, 0.108, 0.8383, 0.07795, 0.8383, 0.07795, 0.7917, 0.07774, 0.7788, 0.1111, 0.7594, 0.1111, 0.7788, 0.1111, 0.7917, 0.07774, 0.7917, 0.07774, 0.6896, 0.07832, 0.7266, 0.1092, 0.7594, 0.1111, 0.7917, 0.07774, 0.7266, 0.1092, 0.1988, 0.1712, 0.1664, 0.1508, 0.1988, 0.06991, 0.1988, 0.06991, 0.2405, 0.07295, 0.1988, 0.1712, 0.2752, 0.179, 0.2352, 0.175, 0.2566, 0.07295, 0.2566, 0.07295, 0.2732, 0.07295, 0.2752, 0.179, 0.7789, 0.1991, 0.8005, 0.2195, 0.7931, 0.108, 0.7931, 0.108, 0.7788, 0.1111, 0.7789, 0.1991, 0.7431, 0.1956, 0.7789, 0.1991, 0.7788, 0.1111, 0.7788, 0.1111, 0.7594, 0.1111, 0.7431, 0.1956, 0.694, 0.1906, 0.7431, 0.1956, 0.7594, 0.1111, 0.7594, 0.1111, 0.7266, 0.1092, 0.694, 0.1906, 0.2405, 0.07295, 0.2566, 0.07295, 0.2352, 0.175, 0.2352, 0.175, 0.1988, 0.1712, 0.2405, 0.07295, 0.2498, 0.2369, 0.223, 0.2343, 0.2352, 0.175, 0.2352, 0.175, 0.2752, 0.179, 0.2498, 0.2369, 0.7551, 0.2763, 0.7767, 0.2745, 0.8005, 0.2195, 0.8005, 0.2195, 0.7789, 0.1991, 0.7551, 0.2763, 0.7271, 0.2735, 0.7551, 0.2763, 0.7789, 0.1991, 0.7789, 0.1991, 0.7431, 0.1956, 0.7271, 0.2735, 0.1989, 0.2318, 0.1572, 0.2288, 0.1664, 0.1508, 0.1664, 0.1508, 0.1988, 0.1712, 0.1989, 0.2318, 0.6846, 0.2692, 0.7271, 0.2735, 0.7431, 0.1956, 0.7431, 0.1956, 0.694, 0.1906, 0.6846, 0.2692, 0.223, 0.2343, 0.1989, 0.2318, 0.1988, 0.1712, 0.1988, 0.1712, 0.2352, 0.175, 0.223, 0.2343, 0.2461, 0.2548, 0.2192, 0.2522, 0.223, 0.2343, 0.223, 0.2343, 0.2498, 0.2369, 0.2461, 0.2548, 0.7513, 0.2943, 0.7709, 0.2925, 0.7767, 0.2745, 0.7767, 0.2745, 0.7551, 0.2763, 0.7513, 0.2943, 0.7233, 0.2915, 0.7513, 0.2943, 0.7551, 0.2763, 0.7551, 0.2763, 0.7271, 0.2735, 0.7233, 0.2915, 0.6808, 0.2872, 0.7233, 0.2915, 0.7271, 0.2735, 0.7271, 0.2735, 0.6846, 0.2692, 0.6808, 0.2872, 0.1951, 0.2496, 0.1534, 0.2466, 0.1572, 0.2288, 0.1572, 0.2288, 0.1989, 0.2318, 0.1951, 0.2496, 0.2192, 0.2522, 0.1951, 0.2496, 0.1989, 0.2318, 0.1989, 0.2318, 0.223, 0.2343, 0.2192, 0.2522, 0.2456, 0.3061, 0.1987, 0.3017, 0.2192, 0.2522, 0.2192, 0.2522, 0.2461, 0.2548, 0.2456, 0.3061, 0.7326, 0.3442, 0.774, 0.3503, 0.7709, 0.2925, 0.7709, 0.2925, 0.7513, 0.2943, 0.7326, 0.3442, 0.6844, 0.3393, 0.7326, 0.3442, 0.7513, 0.2943, 0.7513, 0.2943, 0.7233, 0.2915, 0.6844, 0.3393, 0.6562, 0.3391, 0.6844, 0.3393, 0.7233, 0.2915, 0.7233, 0.2915, 0.6808, 0.2872, 0.6562, 0.3391, 0.1699, 0.2986, 0.1474, 0.2987, 0.1534, 0.2466, 0.1534, 0.2466, 0.1951, 0.2496, 0.1699, 0.2986, 0.1987, 0.3017, 0.1699, 0.2986, 0.1951, 0.2496, 0.1951, 0.2496, 0.2192, 0.2522, 0.1987, 0.3017, 0.7139, 0.4618, 0.7557, 0.4682, 0.774, 0.3503, 0.774, 0.3503, 0.7326, 0.3442, 0.7139, 0.4618, 0.67, 0.4506, 0.7139, 0.4618, 0.7326, 0.3442, 0.7326, 0.3442, 0.6844, 0.3393, 0.67, 0.4506, 0.1926, 0.4164, 0.149, 0.4125, 0.1699, 0.2986, 0.1699, 0.2986, 0.1987, 0.3017, 0.1926, 0.4164, 0.1926, 0.4164, 0.2353, 0.4218, 0.2296, 0.4582, 0.2296, 0.4582, 0.1905, 0.4588, 0.1926, 0.4164, 0.7025, 0.5021, 0.7401, 0.5058, 0.7557, 0.4682, 0.7557, 0.4682, 0.7139, 0.4618, 0.7025, 0.5021, 0.6697, 0.4954, 0.7025, 0.5021, 0.7139, 0.4618, 0.7139, 0.4618, 0.67, 0.4506, 0.6697, 0.4954, 0.6343, 0.4954, 0.6697, 0.4954, 0.67, 0.4506, 0.67, 0.4506, 0.6343, 0.4472, 0.6343, 0.4954, 0.149, 0.4125, 0.1926, 0.4164, 0.1905, 0.4588, 0.1905, 0.4588, 0.149, 0.4589, 0.149, 0.4125, 0.1987, 0.3017, 0.2456, 0.3061, 0.2353, 0.4218, 0.2353, 0.4218, 0.1926, 0.4164, 0.1987, 0.3017, 0.2281, 0.4905, 0.1912, 0.4909, 0.1905, 0.4588, 0.1905, 0.4588, 0.2296, 0.4582, 0.2281, 0.4905, 0.701, 0.5346, 0.7358, 0.5346, 0.7401, 0.5058, 0.7401, 0.5058, 0.7025, 0.5021, 0.701, 0.5346, 0.6721, 0.5346, 0.701, 0.5346, 0.7025, 0.5021, 0.7025, 0.5021, 0.6697, 0.4954, 0.6721, 0.5346, 0.6343, 0.5346, 0.6721, 0.5346, 0.6697, 0.4954, 0.6697, 0.4954, 0.6343, 0.4954, 0.6343, 0.5346, 0.1912, 0.4909, 0.149, 0.491, 0.149, 0.4589, 0.149, 0.4589, 0.1905, 0.4588, 0.1912, 0.4909, 0.2312, 0.5316, 0.1866, 0.5321, 0.1912, 0.4909, 0.1912, 0.4909, 0.2281, 0.4905, 0.2312, 0.5316, 0.7042, 0.5716, 0.7188, 0.5716, 0.7358, 0.5346, 0.7358, 0.5346, 0.701, 0.5346, 0.7042, 0.5716, 0.6755, 0.5716, 0.7042, 0.5716, 0.701, 0.5346, 0.701, 0.5346, 0.6721, 0.5346, 0.6755, 0.5716, 0.6343, 0.5816, 0.6755, 0.5716, 0.6721, 0.5346, 0.6721, 0.5346, 0.6343, 0.5346, 0.6343, 0.5816, 0.1866, 0.5321, 0.149, 0.5372, 0.149, 0.491, 0.149, 0.491, 0.1912, 0.4909, 0.1866, 0.5321, 0.2306, 0.5624, 0.2437, 0.5966, 0.1866, 0.5321, 0.1866, 0.5321, 0.2312, 0.5316, 0.2306, 0.5624, 0.733, 0.6377, 0.7191, 0.6039, 0.7188, 0.5716, 0.7188, 0.5716, 0.7042, 0.5716, 0.733, 0.6377, 0.6846, 0.6165, 0.733, 0.6377, 0.7042, 0.5716, 0.7042, 0.5716, 0.6755, 0.5716, 0.6846, 0.6165, 0.6343, 0.624, 0.6846, 0.6165, 0.6755, 0.5716, 0.6755, 0.5716, 0.6343, 0.5816, 0.6343, 0.624, 0.2437, 0.5966, 0.149, 0.577, 0.149, 0.5372, 0.149, 0.5372, 0.1866, 0.5321, 0.2437, 0.5966, 0.9543, 0.4687, 0.9729, 0.455, 0.9089, 0.4426, 0.6873, 0.679, 0.7224, 0.6779, 0.733, 0.6377, 0.733, 0.6377, 0.6851, 0.6293, 0.6873, 0.679, 0.6343, 0.6372, 0.6851, 0.6293, 0.6846, 0.6165, 0.6846, 0.6165, 0.6343, 0.624, 0.6343, 0.6372, 0.6851, 0.6293, 0.6343, 0.6372, 0.6343, 0.6789, 0.6343, 0.6789, 0.6873, 0.679, 0.6851, 0.6293, 0.2356, 0.6381, 0.149, 0.6349, 0.149, 0.577, 0.149, 0.577, 0.2437, 0.5966, 0.2356, 0.6381, 0.2265, 0.6765, 0.1747, 0.6806, 0.2356, 0.6381, 0.7208, 0.7481, 0.7224, 0.6779, 0.6636, 0.7275, 0.6355, 0.7237, 0.6636, 0.7275, 0.7224, 0.6779, 0.7224, 0.6779, 0.6873, 0.679, 0.6355, 0.7237, 0.6873, 0.679, 0.6343, 0.6789, 0.6355, 0.7237, 0.1747, 0.6806, 0.1471, 0.6769, 0.149, 0.6349, 0.8041, 0.7064, 0.7735, 0.6953, 0.7527, 0.725, 0.7527, 0.725, 0.8043, 0.7513, 0.8041, 0.7064, 0.8499, 0.718, 0.8041, 0.7064, 0.8043, 0.7513, 0.733, 0.6377, 0.7224, 0.6779, 0.7494, 0.6634, 0.7735, 0.6953, 0.7494, 0.6634, 0.7224, 0.6779, 0.7224, 0.6779, 0.7527, 0.725, 0.7735, 0.6953, 0.9141, 0.6707, 0.8671, 0.6632, 0.8499, 0.718, 0.8499, 0.718, 0.9002, 0.7386, 0.9141, 0.6707, 0.7544, 0.5762, 0.7327, 0.5636, 0.7191, 0.6039, 0.7191, 0.6039, 0.733, 0.6377, 0.7544, 0.5762, 0.8386, 0.6431, 0.802, 0.6269, 0.7735, 0.6953, 0.7735, 0.6953, 0.8041, 0.7064, 0.8386, 0.6431, 0.8671, 0.6632, 0.8386, 0.6431, 0.8041, 0.7064, 0.8041, 0.7064, 0.8499, 0.718, 0.8671, 0.6632, 0.7818, 0.6025, 0.7544, 0.5762, 0.733, 0.6377, 0.733, 0.6377, 0.7494, 0.6634, 0.7818, 0.6025, 0.802, 0.6269, 0.7818, 0.6025, 0.7494, 0.6634, 0.7494, 0.6634, 0.7735, 0.6953, 0.802, 0.6269, 0.9283, 0.6497, 0.897, 0.6408, 0.8671, 0.6632, 0.8671, 0.6632, 0.9141, 0.6707, 0.9283, 0.6497, 0.8553, 0.6228, 0.8143, 0.6047, 0.802, 0.6269, 0.802, 0.6269, 0.8386, 0.6431, 0.8553, 0.6228, 0.897, 0.6408, 0.8553, 0.6228, 0.8386, 0.6431, 0.8386, 0.6431, 0.8671, 0.6632, 0.897, 0.6408, 0.7693, 0.5667, 0.7481, 0.5471, 0.7327, 0.5636, 0.7327, 0.5636, 0.7544, 0.5762, 0.7693, 0.5667, 0.7948, 0.5896, 0.7693, 0.5667, 0.7544, 0.5762, 0.7544, 0.5762, 0.7818, 0.6025, 0.7948, 0.5896, 0.8143, 0.6047, 0.7948, 0.5896, 0.7818, 0.6025, 0.7818, 0.6025, 0.802, 0.6269, 0.8143, 0.6047, 0.9468, 0.6113, 0.9095, 0.6164, 0.897, 0.6408, 0.897, 0.6408, 0.9283, 0.6497, 0.9468, 0.6113, 0.8737, 0.6019, 0.8387, 0.5891, 0.8143, 0.6047, 0.8143, 0.6047, 0.8553, 0.6228, 0.8737, 0.6019, 0.9095, 0.6164, 0.8737, 0.6019, 0.8553, 0.6228, 0.8553, 0.6228, 0.897, 0.6408, 0.9095, 0.6164, 0.7847, 0.5417, 0.7615, 0.5178, 0.7481, 0.5471, 0.7481, 0.5471, 0.7693, 0.5667, 0.7847, 0.5417, 0.8181, 0.5716, 0.7847, 0.5417, 0.7693, 0.5667, 0.7693, 0.5667, 0.7948, 0.5896, 0.8181, 0.5716, 0.8387, 0.5891, 0.8181, 0.5716, 0.7948, 0.5896, 0.7948, 0.5896, 0.8143, 0.6047, 0.8387, 0.5891, 0.9397, 0.5515, 0.9143, 0.5307, 0.9095, 0.6164, 0.9095, 0.6164, 0.9468, 0.6113, 0.9397, 0.5515, 0.8883, 0.5208, 0.8632, 0.5234, 0.8387, 0.5891, 0.8387, 0.5891, 0.8737, 0.6019, 0.8883, 0.5208, 0.9143, 0.5307, 0.8883, 0.5208, 0.8737, 0.6019, 0.8737, 0.6019, 0.9095, 0.6164, 0.9143, 0.5307, 0.8309, 0.4943, 0.812, 0.4795, 0.7615, 0.5178, 0.7615, 0.5178, 0.7847, 0.5417, 0.8309, 0.4943, 0.8472, 0.5089, 0.8309, 0.4943, 0.7847, 0.5417, 0.7847, 0.5417, 0.8181, 0.5716, 0.8472, 0.5089, 0.8632, 0.5234, 0.8472, 0.5089, 0.8181, 0.5716, 0.8181, 0.5716, 0.8387, 0.5891, 0.8632, 0.5234, 0.9884, 0.5413, 0.9412, 0.5051, 0.9143, 0.5307, 0.9143, 0.5307, 0.9397, 0.5515, 0.9884, 0.5413, 0.9195, 0.4942, 0.8756, 0.4892, 0.8632, 0.5234, 0.8632, 0.5234, 0.8883, 0.5208, 0.9195, 0.4942, 0.9412, 0.5051, 0.9195, 0.4942, 0.8883, 0.5208, 0.8883, 0.5208, 0.9143, 0.5307, 0.9412, 0.5051, 0.9397, 0.5515, 0.964, 0.5674, 0.9884, 0.5413, 0.8756, 0.4892, 0.8511, 0.482, 0.8309, 0.4943, 0.8309, 0.4943, 0.8472, 0.5089, 0.8756, 0.4892, 0.8472, 0.5089, 0.8632, 0.5234, 0.8756, 0.4892, 0.9543, 0.4687, 0.9089, 0.4426, 0.9412, 0.5051, 0.9412, 0.5051, 0.9884, 0.5413, 0.9543, 0.4687, 0.9089, 0.4426, 0.8718, 0.4425, 0.8756, 0.4892, 0.8756, 0.4892, 0.9195, 0.4942, 0.9089, 0.4426, 0.9195, 0.4942, 0.9412, 0.5051, 0.9089, 0.4426, 0.8718, 0.4425, 0.8538, 0.4414, 0.8511, 0.482, 0.8511, 0.482, 0.8756, 0.4892, 0.8718, 0.4425, 0.733, 0.6377, 0.6846, 0.6165, 0.6851, 0.6293, 0.6355, 0.7237, 0.6499, 0.7561, 0.6636, 0.7275, 0.6355, 0.756, 0.6499, 0.7561, 0.6355, 0.7237, 0.1471, 0.6769, 0.1747, 0.6806, 0.168, 0.7125, 0.1471, 0.6769, 0.168, 0.7125, 0.1471, 0.7127, 0.6562, 0.3391, 0.6343, 0.4472, 0.67, 0.4506, 0.1926, 0.6935, 0.1798, 0.7199, 0.168, 0.7125, 0.168, 0.7125, 0.1747, 0.6806, 0.1926, 0.6935, 0.6636, 0.7275, 0.6499, 0.7561, 0.6709, 0.7685, 0.6709, 0.7685, 0.6837, 0.7418, 0.6636, 0.7275, 0.7527, 0.725, 0.7208, 0.7481, 0.8043, 0.7513, 0.7527, 0.725, 0.7224, 0.6779, 0.7208, 0.7481, 0.149, 0.6349, 0.2356, 0.6381, 0.1747, 0.6806, 0.2265, 0.6765, 0.1926, 0.6935, 0.1747, 0.6806, 0.6837, 0.7418, 0.7208, 0.7481, 0.6636, 0.7275, 0.67, 0.4506, 0.6844, 0.3393, 0.6562, 0.3391, 0.6562, 0.3391, 0.615, 0.339, 0.6343, 0.4472, 0.6355, 0.756, 0.6355, 0.7772, 0.6499, 0.7561, 0.168, 0.7125, 0.1471, 0.7334, 0.1471, 0.7127, 0.1798, 0.7199, 0.1471, 0.7334, 0.168, 0.7125, 0.6499, 0.7561, 0.6355, 0.7772, 0.6709, 0.7685, 0.8735, 0.3584, 0.897, 0.3715, 0.8712, 0.3902, 0.897, 0.3715, 0.8826, 0.3441, 0.8963, 0.3384, 0.8174, 0.2537, 0.893, 0.2288, 0.8523, 0.2646, 0.3712, 0.225, 0.3712, 0.1997, 0.3296, 0.2427, 0.8523, 0.2646, 0.893, 0.2288, 0.893, 0.2634, 0.8036, 0.3392, 0.8523, 0.2646, 0.8498, 0.3377, 0.8523, 0.2646, 0.8036, 0.3392, 0.8119, 0.2888, 0.2744, 0.2893, 0.2645, 0.3377, 0.3174, 0.3424, 0.3279, 0.2929, 0.3712, 0.3405, 0.3557, 0.2926, 0.3712, 0.3405, 0.3279, 0.2929, 0.3174, 0.3424, 0.8498, 0.3377, 0.893, 0.2634, 0.893, 0.3339, 0.893, 0.2634, 0.8498, 0.3377, 0.8523, 0.2646, 0.8735, 0.3584, 0.872, 0.3136, 0.8826, 0.3441, 0.872, 0.3136, 0.8735, 0.3584, 0.8528, 0.3413, 0.8712, 0.3902, 0.8528, 0.3413, 0.8735, 0.3584, 0.8528, 0.3413, 0.8712, 0.3902, 0.8387, 0.3991, 0.8985, 0.4118, 0.8387, 0.3991, 0.8712, 0.3902, 0.3174, 0.3424, 0.3712, 0.3893, 0.3712, 0.3405, 0.8955, 0.3011, 0.8826, 0.3441, 0.872, 0.3136, 0.8826, 0.3441, 0.8955, 0.3011, 0.8963, 0.3384, 0.3712, 0.3405, 0.3712, 0.29, 0.3557, 0.2926, 0.3712, 0.29, 0.3712, 0.2784, 0.3557, 0.2926, 0.3557, 0.2926, 0.3296, 0.2427, 0.3279, 0.2929, 0.3296, 0.2427, 0.3712, 0.2784, 0.3712, 0.225, 0.3557, 0.2926, 0.3712, 0.2784, 0.3296, 0.2427, 0.8985, 0.4118, 0.8712, 0.3902, 0.897, 0.3715, 0.897, 0.3715, 0.8735, 0.3584, 0.8826, 0.3441, 0.3279, 0.2929, 0.2744, 0.2893, 0.3174, 0.3424, 0.8523, 0.2646, 0.8119, 0.2888, 0.8174, 0.2537, 0.3296, 0.2427, 0.2744, 0.2893, 0.3279, 0.2929, 0.2865, 0.2558, 0.2744, 0.2893, 0.3296, 0.2427, 0.3296, 0.2427, 0.3712, 0.1997, 0.2865, 0.2558, 0.9198, 0.3564, 0.9236, 0.3879, 0.897, 0.3715, 0.897, 0.3715, 0.8963, 0.3384, 0.9102, 0.343, 0.9686, 0.2537, 0.9337, 0.2646, 0.893, 0.2288, 0.3712, 0.225, 0.4088, 0.2413, 0.3712, 0.1997, 0.9337, 0.2646, 0.893, 0.2634, 0.893, 0.2288, 0.9824, 0.3392, 0.9362, 0.3377, 0.9337, 0.2646, 0.9337, 0.2646, 0.9741, 0.2888, 0.9824, 0.3392, 0.4679, 0.2893, 0.4249, 0.3424, 0.4778, 0.3377, 0.4145, 0.2929, 0.3867, 0.2926, 0.3712, 0.3405, 0.3712, 0.3405, 0.4249, 0.3424, 0.4145, 0.2929, 0.9362, 0.3377, 0.893, 0.3339, 0.893, 0.2634, 0.893, 0.2634, 0.9337, 0.2646, 0.9362, 0.3377, 0.9198, 0.3564, 0.9102, 0.343, 0.9195, 0.3117, 0.9195, 0.3117, 0.9396, 0.3375, 0.9198, 0.3564, 0.9236, 0.3879, 0.9198, 0.3564, 0.9396, 0.3375, 0.9396, 0.3375, 0.9565, 0.3935, 0.9236, 0.3879, 0.8985, 0.4118, 0.9236, 0.3879, 0.9565, 0.3935, 0.4249, 0.3424, 0.3712, 0.3405, 0.3712, 0.3893, 0.8955, 0.3011, 0.9195, 0.3117, 0.9102, 0.343, 0.9102, 0.343, 0.8963, 0.3384, 0.8955, 0.3011, 0.3712, 0.3405, 0.3867, 0.2926, 0.3712, 0.29, 0.3712, 0.29, 0.3867, 0.2926, 0.3712, 0.2784, 0.3867, 0.2926, 0.4145, 0.2929, 0.4088, 0.2413, 0.4088, 0.2413, 0.3712, 0.225, 0.3712, 0.2784, 0.3867, 0.2926, 0.4088, 0.2413, 0.3712, 0.2784, 0.8985, 0.4118, 0.897, 0.3715, 0.9236, 0.3879, 0.897, 0.3715, 0.9102, 0.343, 0.9198, 0.3564, 0.4145, 0.2929, 0.4249, 0.3424, 0.4679, 0.2893, 0.9337, 0.2646, 0.9686, 0.2537, 0.9741, 0.2888, 0.4088, 0.2413, 0.4145, 0.2929, 0.4679, 0.2893, 0.4558, 0.2558, 0.4088, 0.2413, 0.4679, 0.2893, 0.4088, 0.2413, 0.4558, 0.2558, 0.3712, 0.1997, 0.8528, 0.3413, 0.8712, 0.3902, 0.8387, 0.3991, 0.8528, 0.3413, 0.8387, 0.3991, 0.8966, 0.2315, 0.9396, 0.3375, 0.9565, 0.3935, 0.8966, 0.2315, 0.9565, 0.3935, 0.9236, 0.3879, 0.8966, 0.2315, 0.8955, 0.3011, 0.9195, 0.3117, 0.9102, 0.343, 0.8955, 0.3011, 0.9102, 0.343, 0.8966, 0.2315, 0.9195, 0.3117, 0.9396, 0.3375, 0.9198, 0.3564, 0.9195, 0.3117, 0.9198, 0.3564, 0.8966, 0.2315, 0.8955, 0.3011, 0.8826, 0.3441, 0.872, 0.3136, 0.8955, 0.3011, 0.872, 0.3136, 0.8966, 0.2315, 0.872, 0.3136, 0.8735, 0.3584, 0.8966, 0.2315, 0.8735, 0.3584, 0.8528, 0.3413, 0.8966, 0.2315])
me_worker_stand_nonetext.materials.append(mat_egyptmantex)
me_worker_stand_nonetext.use_remesh_preserve_volume = False
me_worker_stand_nonetext.use_remesh_preserve_attributes = False
me_worker_stand_nonetext.use_mirror_vertex_groups = False
me_worker_stand_nonetext.update()
arm_armature = bpy.data.armatures.new('Armature')  # bones are not reproduced

# ---- objects
ob_armature = bpy.data.objects.new('Armature', arm_armature)
ob_cube_002 = bpy.data.objects.new('Cube.002', me_cube_002)
ob_cube_001 = bpy.data.objects.new('Cube.001', me_cube_001)
ob_cube = bpy.data.objects.new('Cube', me_cube)
ob_worker_stand_none = bpy.data.objects.new('worker_stand_None', me_worker_stand_none)
ob_worker_standing_l_003 = bpy.data.objects.new('worker_standing_l.003', me_worker_standing_l_003)
ob_worker_stand_nonetext = bpy.data.objects.new('worker_stand_Nonetext', me_worker_stand_nonetext)
ob_lamp = bpy.data.objects.new('Lamp', light_spot)
ob_camera = bpy.data.objects.new('Camera', cam_camera)

# ---- transforms, parenting, visibility, modifiers, constraints
ob_armature.location = (0.0006121, 0.0004463, 0.0003482)
ob_armature.scale = (1.057, 1.057, 1.057)
ob_armature.lock_rotations_4d = False
ob_armature.empty_display_type = 'ARROWS'
ob_armature.color = (0.0, 0.0, 0.0, 1.0)
ob_armature.show_in_front = True
ob_armature.lineart.crease_threshold = 0.0
ob_cube_002.parent = ob_armature
ob_cube_002.matrix_parent_inverse = Matrix(((1.0, 0.0, 0.0, -0.0006121), (0.0, 1.0, 0.0, -0.0004463), (0.0, 0.0, 1.0, -0.0003482), (0.0, 0.0, 0.0, 1.0)))
ob_cube_002.location = (-1.732, 0.01291, 0.0007474)
ob_cube_002.lock_rotations_4d = False
ob_cube_002.empty_display_type = 'ARROWS'
ob_cube_002.color = (0.0, 0.0, 0.0, 1.0)
ob_cube_002.hide_viewport = True
ob_cube_002.lineart.crease_threshold = 0.0
_vg = ob_cube_002.vertex_groups.new(name='hand.R.001')
for _i, _w in zip([0, 1, 2, 3, 4, 5, 6, 7, 8, 9, 10, 11, 12, 13, 14, 15, 16, 17, 18, 19, 20, 21, 22, 23, 24, 25, 26, 27, 28, 29, 30, 31, 32, 33], [1.016e-29, 0.0, 4.978e-30, 1.462e-18, 6.244e-37, 0.0, 1.109e-16, 0.0, 1.431e-18, 1.946e-34, 2.164e-31, 5.052e-38, 1.472e-18, 0.0, 3.368e-34, 3.994e-30, 2.178e-37, 2.811e-39, 7.451e-37, 3.502e-33, 3.07e-24, 7.923e-25, 2.583e-33, 7.131e-32, 5.625e-35, 5.689e-43, 0.0, 1.54e-39, 2.686e-17, 7.014e-39, 6.897e-35, 1.233e-39, 0.0, 3.433e-41]): _vg.add([_i], _w, 'REPLACE')
_vg = ob_cube_002.vertex_groups.new(name='hand.R.003')
for _i, _w in zip([0, 1, 2, 3, 4, 5, 6, 7, 8, 9, 10, 11, 12, 13, 14, 15, 16, 17, 18, 19, 20, 21, 22, 23, 24, 25, 26, 27, 28, 29, 30, 31, 32, 33], [1.0, 1.0, 1.0, 1.0, 1.0, 1.0, 1.0, 1.0, 1.0, 1.0, 1.0, 1.0, 1.0, 1.0, 1.0, 1.0, 1.0, 1.0, 1.0, 1.0, 1.0, 1.0, 1.0, 1.0, 1.0, 1.0, 1.0, 1.0, 1.0, 1.0, 1.0, 1.0, 1.0, 1.0]): _vg.add([_i], _w, 'REPLACE')
_m = ob_cube_002.modifiers.new('Armature', 'ARMATURE')
_m.object = ob_armature
_m.use_bone_envelopes = True
ob_cube_001.parent = ob_armature
ob_cube_001.matrix_parent_inverse = Matrix(((1.0, 0.0, 0.0, -0.0006121), (0.0, 1.0, 0.0, -0.0004463), (0.0, 0.0, 1.0, -0.0003482), (0.0, 0.0, 0.0, 1.0)))
ob_cube_001.location = (-1.318, 0.005141, -0.01272)
ob_cube_001.lock_rotations_4d = False
ob_cube_001.empty_display_type = 'ARROWS'
ob_cube_001.color = (0.0, 0.0, 0.0, 1.0)
ob_cube_001.lineart.crease_threshold = 0.0
_vg = ob_cube_001.vertex_groups.new(name='hand.R.002')
for _i, _w in zip([0, 1, 2, 3, 4, 5, 6, 7, 8, 9, 10, 11, 12, 13, 14, 15, 16], [1.0, 1.0, 1.0, 1.0, 0.9998, 1.0, 1.0, 0.9999, 1.0, 1.0, 1.0, 1.0, 1.0, 1.0, 1.0, 1.0, 1.0]): _vg.add([_i], _w, 'REPLACE')
_m = ob_cube_001.modifiers.new('Armature', 'ARMATURE')
_m.object = ob_armature
_m.use_bone_envelopes = True
ob_cube.parent = ob_armature
ob_cube.matrix_parent_inverse = Matrix(((1.0, 0.0, 0.0, -0.0006121), (0.0, 1.0, 0.0, -0.0004463), (0.0, 0.0, 1.0, -0.0003482), (0.0, 0.0, 0.0, 1.0)))
ob_cube.location = (-0.9144, 0.01291, 0.0007474)
ob_cube.lock_rotations_4d = False
ob_cube.empty_display_type = 'ARROWS'
ob_cube.color = (0.0, 0.0, 0.0, 1.0)
ob_cube.hide_viewport = True
ob_cube.lineart.crease_threshold = 0.0
_vg = ob_cube.vertex_groups.new(name='hand.R.001')
for _i, _w in zip([0, 1, 2, 3, 4, 5, 6, 7, 8, 9, 10, 11, 12, 13, 14, 15, 16, 17, 18, 19, 20, 21, 22, 23, 24, 25, 26, 27, 28, 29, 30, 31, 32, 33], [1.0, 1.0, 1.0, 1.0, 1.0, 1.0, 1.0, 1.0, 1.0, 1.0, 1.0, 1.0, 1.0, 1.0, 1.0, 1.0, 0.9906, 1.0, 1.0, 1.0, 1.0, 1.0, 1.0, 1.0, 1.0, 0.9998, 1.0, 1.0, 0.9999, 1.0, 1.0, 1.0, 1.0, 1.0]): _vg.add([_i], _w, 'REPLACE')
_m = ob_cube.modifiers.new('Armature', 'ARMATURE')
_m.object = ob_armature
_m.use_bone_envelopes = True
ob_worker_stand_none.parent = ob_armature
ob_worker_stand_none.matrix_parent_inverse = Matrix(((1.0, 0.0, 0.0, -0.0006121), (0.0, 1.0, 0.0, -0.0004463), (0.0, 0.0, 1.0, -0.0003482), (0.0, 0.0, 0.0, 1.0)))
ob_worker_stand_none.location = (1.201, 0.03405, 0.00759)
ob_worker_stand_none.lock_rotations_4d = False
ob_worker_stand_none.empty_display_type = 'ARROWS'
ob_worker_stand_none.color = (0.0, 0.0, 0.0, 1.0)
ob_worker_stand_none.hide_viewport = True
ob_worker_stand_none.lineart.crease_threshold = 0.0
_vg = ob_worker_stand_none.vertex_groups.new(name='hand.L.001')
for _i, _w in zip([0, 1, 2, 3, 4, 5, 6, 7, 8, 9, 10, 11, 12, 13, 14, 15, 16, 17, 18, 19, 20, 21, 22, 23, 24, 25, 26, 27, 28, 29, 30, 31, 32, 33, 34, 35, 36, 37, 38, 39, 40, 41, 42, 43, 44, 45, 46, 47, 48, 49, 50, 51, 52, 53, 54], [1.0, 1.0, 1.0, 1.0, 1.0, 1.0, 1.0, 1.0, 1.0, 1.0, 1.0, 1.0, 1.0, 1.0, 1.0, 0.9995, 1.0, 1.0, 1.0, 1.0, 1.0, 1.0, 1.0, 1.0, 1.0, 1.0, 1.0, 1.0, 1.0, 1.0, 1.0, 1.0, 1.0, 1.0, 1.0, 1.0, 1.0, 1.0, 1.0, 1.0, 1.0, 1.0, 1.0, 1.0, 1.0, 1.0, 1.0, 1.0, 0.9997, 1.0, 1.0, 1.0, 1.0, 1.0, 1.0]): _vg.add([_i], _w, 'REPLACE')
_m = ob_worker_stand_none.modifiers.new('Armature', 'ARMATURE')
_m.object = ob_armature
_m.use_bone_envelopes = True
ob_worker_standing_l_003.parent = ob_armature
ob_worker_standing_l_003.matrix_parent_inverse = Matrix(((1.0, 0.0, 0.0, -0.0006121), (0.0, 1.0, 0.0, -0.0004463), (0.0, 0.0, 1.0, -0.0003482), (0.0, 0.0, 0.0, 1.0)))
ob_worker_standing_l_003.location = (2.077, 0.05539, 1.92e-10)
ob_worker_standing_l_003.rotation_euler = (-1.571, -0.0, 0.0)
ob_worker_standing_l_003.lock_rotations_4d = False
ob_worker_standing_l_003.empty_display_type = 'ARROWS'
ob_worker_standing_l_003.color = (0.0, 0.0, 0.0, 1.0)
ob_worker_standing_l_003.lineart.crease_threshold = 0.0
_vg = ob_worker_standing_l_003.vertex_groups.new(name='hand.L.002')
for _i, _w in zip([0, 1, 2, 3, 4, 5, 6, 7, 8, 9, 10, 11, 12, 13, 14, 15, 16, 17, 18, 19, 20, 21, 22, 23, 24, 25, 26, 27, 28, 29, 30, 31, 32, 33, 34, 35, 36, 37, 38, 39, 40, 41, 42, 43, 44, 45, 46, 47, 48, 49, 50, 51, 52, 53, 54, 55, 56, 57, 58, 59, 60], [1.0, 1.0, 1.0, 1.0, 1.0, 1.0, 1.0, 1.0, 1.0, 1.0, 1.0, 1.0, 1.0, 1.0, 1.0, 1.0, 1.0, 1.0, 1.0, 1.0, 1.0, 1.0, 1.0, 1.0, 1.0, 1.0, 1.0, 1.0, 1.0, 1.0, 1.0, 1.0, 1.0, 1.0, 1.0, 1.0, 1.0, 1.0, 1.0, 1.0, 1.0, 1.0, 1.0, 1.0, 1.0, 1.0, 1.0, 1.0, 1.0, 1.0, 1.0, 1.0, 1.0, 1.0, 1.0, 1.0, 1.0, 1.0, 1.0, 1.0, 1.0]): _vg.add([_i], _w, 'REPLACE')
_m = ob_worker_standing_l_003.modifiers.new('Armature', 'ARMATURE')
_m.object = ob_armature
_m.use_bone_envelopes = True
ob_worker_stand_nonetext.parent = ob_armature
ob_worker_stand_nonetext.matrix_parent_inverse = Matrix(((1.0, 0.0, 0.0, -0.0006121), (0.0, 1.0, 0.0, -0.0004463), (0.0, 0.0, 1.0, -0.0003482), (0.0, 0.0, 0.0, 1.0)))
ob_worker_stand_nonetext.location = (0.0, 0.0, 0.0)
ob_worker_stand_nonetext.lock_rotations_4d = False
ob_worker_stand_nonetext.empty_display_type = 'ARROWS'
ob_worker_stand_nonetext.color = (0.0, 0.0, 0.0, 1.0)
ob_worker_stand_nonetext.lineart.crease_threshold = 0.0
_vg = ob_worker_stand_nonetext.vertex_groups.new(name='Bone.002')
for _i, _w in zip([17, 18, 120, 121, 122, 229, 230, 231, 234, 235, 236, 237, 238, 239, 240, 241, 242, 243, 244, 245, 246, 247, 248, 249, 250, 251, 252, 253, 254, 255, 256, 257, 258, 259, 260, 261, 262, 263, 264, 265, 266, 267, 268, 269, 270, 271, 272, 273, 274], [0.8588, 1.0, 1.0, 1.0, 0.998, 0.9962, 1.0, 0.9995, 0.364, 1.0, 1.0, 1.0, 1.0, 1.0, 1.0, 1.0, 1.0, 1.0, 0.8535, 1.0, 1.0, 1.0, 1.0, 1.0, 1.0, 1.0, 1.0, 1.0, 1.0, 0.9698, 0.9994, 1.0, 1.0, 1.0, 1.0, 0.9997, 0.9999, 0.9999, 1.0, 1.0, 1.0, 0.9678, 1.0, 1.0, 1.0, 1.0, 1.0, 1.0, 1.0]): _vg.add([_i], _w, 'REPLACE')
_vg = ob_worker_stand_nonetext.vertex_groups.new(name='shoulder.R')
for _i, _w in zip([12, 13, 14, 15, 17, 180, 181, 184, 185, 187, 188, 189, 190, 191, 192, 193, 194, 195, 196, 198, 199, 200, 201, 202, 206, 229, 230, 231, 232, 233, 234, 235, 241, 242, 256, 264, 265, 266, 267], [0.6287, 0.9007, 0.6395, 0.936, 0.0, 0.2377, 0.25, 8.819e-10, 0.1736, 6.907e-07, 0.9997, 1.0, 1.0, 0.9968, 1.0, 1.0, 0.008941, 8.845e-08, 1.08e-19, 0.0, 0.0, 0.0, 0.0, 0.0, 0.0, 0.0, 0.03322, 0.0, 1.0, 1.0, 0.2273, 0.0004064, 0.0, 0.0, 0.001943, 0.0, 0.0, 0.0, 0.05022]): _vg.add([_i], _w, 'REPLACE')
_vg = ob_worker_stand_nonetext.vertex_groups.new(name='shoulder.L')
for _i, _w in zip([13, 14, 15, 17, 78, 79, 80, 81, 82, 83, 84, 86, 87, 121, 122, 123, 124, 184, 185, 187, 188, 189, 190, 191, 193, 194, 195, 196, 229, 232, 233, 234, 235, 242, 244, 247, 252, 253, 255, 256, 258, 259, 260, 264, 265, 266, 268, 271, 272, 273], [1.0, 0.4564, 1.0, 0.0, 0.538, 0.9815, 0.9736, 0.9992, 1.0, 1.0, 1.0, 0.008066, 0.9998, 0.3595, 0.128, 1.0, 1.0, 0.1073, 0.06117, 0.002593, 0.0, 5.125e-07, 0.0, 0.004061, 0.9927, 0.0, 1.579e-10, 0.0002088, 0.0, 3.77e-07, 6.842e-39, 0.9767, 0.0, 0.0, 0.001127, 0.0, 0.0, 0.0, 0.1768, 1.4e-15, 0.0, 0.0, 0.0, 0.0, 0.0, 0.0, 0.0, 0.0, 0.0, 0.0]): _vg.add([_i], _w, 'REPLACE')
_vg = ob_worker_stand_nonetext.vertex_groups.new(name='Bone.001')
for _i, _w in zip([7, 8, 9, 10, 11, 12, 16, 67, 69, 71, 72, 73, 74, 75, 76, 77, 78, 79, 81, 86, 87, 88, 89, 90, 95, 96, 119, 175, 178, 179, 180, 181, 182, 183, 185, 186, 187, 188, 190, 191, 196, 198, 199, 201, 202, 205, 207, 208, 213, 214, 228], [0.06667, 1.0, 0.9872, 1.0, 1.0, 1.0, 0.9999, 0.01961, 0.6703, 1.0, 0.8767, 1.0, 0.9999, 0.0005315, 1.0, 1.0, 0.00811, 0.9896, 1.0, 0.0, 0.0, 0.0, 0.0, 0.0, 0.0, 0.0, 1.0, 0.5883, 0.2277, 1.0, 0.9982, 0.8009, 1.0, 0.9997, 0.05417, 1.0, 2.378e-12, 0.6274, 1.0, 0.102, 0.0, 0.0, 0.0, 0.0, 0.0, 0.0, 0.0, 0.0, 0.0, 0.0, 0.9999]): _vg.add([_i], _w, 'REPLACE')
_vg = ob_worker_stand_nonetext.vertex_groups.new(name='uparm.R')
for _i, _w in zip([184, 185, 187, 188, 189, 194, 195, 196, 197, 198, 199, 200, 201, 202, 203, 206, 207, 209], [1.0, 0.925, 1.0, 1.0, 0.09595, 0.009526, 1.0, 1.0, 0.9661, 1.0, 0.9995, 1.0, 1.0, 1.0, 0.5906, 0.9983, 0.1519, 0.3569]): _vg.add([_i], _w, 'REPLACE')
_vg = ob_worker_stand_nonetext.vertex_groups.new(name='downarm.R')
for _i, _w in zip([197, 198, 199, 200, 201, 202, 203, 204, 205, 206, 207, 208, 209, 210, 211, 212, 213, 214, 215, 216, 217, 218, 219, 220, 223], [0.246, 0.25, 0.0, 0.0145, 0.25, 0.0, 0.25, 0.2496, 0.987, 0.9961, 0.5048, 0.8746, 0.998, 1.0, 1.0, 0.987, 0.3752, 1.0, 0.6896, 0.9513, 0.9959, 0.605, 1.0, 1.0, 0.216]): _vg.add([_i], _w, 'REPLACE')
_vg = ob_worker_stand_nonetext.vertex_groups.new(name='hand.R')
for _i, _w in zip([220, 221, 222, 223, 224, 225, 226, 227], [0.3702, 0.6192, 1.0, 0.9961, 1.0, 1.0, 1.0, 1.0]): _vg.add([_i], _w, 'REPLACE')
_vg = ob_worker_stand_nonetext.vertex_groups.new(name='uparm.L')
for _i, _w in zip([71, 72, 75, 76, 78, 80, 82, 85, 86, 87, 88, 89, 90, 91, 92, 93, 94, 97, 98, 99], [0.01961, 0.09595, 1.0, 0.9982, 0.6803, 0.25, 0.9979, 1.0, 1.0, 0.9997, 0.9862, 0.9928, 0.9996, 1.0, 1.0, 1.0, 0.2058, 0.054, 0.9569, 0.5215]): _vg.add([_i], _w, 'REPLACE')
_vg = ob_worker_stand_nonetext.vertex_groups.new(name='downarm.L')
for _i, _w in zip([94, 95, 96, 97, 98, 99, 100, 101, 102, 103, 104, 105, 106, 107, 108, 109, 110, 111], [0.9861, 1.0, 1.0, 0.4608, 0.564, 0.501, 1.0, 1.0, 1.0, 1.0, 1.0, 1.0, 0.6677, 0.9114, 0.4217, 0.9822, 0.9712, 0.5963]): _vg.add([_i], _w, 'REPLACE')
_vg = ob_worker_stand_nonetext.vertex_groups.new(name='hand.L')
for _i, _w in zip([107, 108, 111, 112, 113, 114, 115, 116, 117, 118], [0.1345, 0.8406, 0.2657, 1.0, 1.0, 1.0, 1.0, 1.0, 1.0, 1.0]): _vg.add([_i], _w, 'REPLACE')
_vg = ob_worker_stand_nonetext.vertex_groups.new(name='Bone.004')
for _i, _w in zip([1, 2, 3, 4, 5, 6, 7, 59, 60, 61, 62, 63, 64, 65, 66, 67, 68, 69, 70, 71, 73, 127, 168, 169, 170, 171, 172, 173, 174, 175, 176, 177, 178, 179, 180, 181, 182, 183, 210, 211], [0.4791, 1.0, 1.0, 1.0, 1.0, 1.0, 1.0, 0.9995, 1.0, 1.0, 1.0, 1.0, 1.0, 1.0, 1.0, 1.0, 1.0, 1.0, 1.0, 0.6915, 0.8488, 0.4996, 1.0, 0.9996, 1.0, 0.9361, 1.0, 1.0, 1.0, 1.0, 1.0, 1.0, 1.0, 1.0, 0.9288, 0.03502, 0.9992, 0.164, 0.01952, 0.2056]): _vg.add([_i], _w, 'REPLACE')
_vg = ob_worker_stand_nonetext.vertex_groups.new(name='hip.R')
for _i, _w in zip([0, 1, 58, 126, 127, 164, 166, 167, 168, 169, 170, 171, 172, 173, 176, 177], [0.6246, 0.929, 0.003922, 0.9999, 0.8826, 0.9999, 0.2141, 0.07289, 3.538e-12, 0.02309, 0.03529, 0.04325, 1.306e-12, 0.001101, 0.0, 0.0]): _vg.add([_i], _w, 'REPLACE')
_vg = ob_worker_stand_nonetext.vertex_groups.new(name='hip.L')
for _i, _w in zip([0, 1, 3, 55, 57, 58, 59, 60, 62], [0.9998, 0.8234, 0.5, 0.9996, 0.9989, 0.02345, 1.964e-11, 0.5706, 0.5]): _vg.add([_i], _w, 'REPLACE')
_vg = ob_worker_stand_nonetext.vertex_groups.new(name='upleg.L')
for _i, _w in zip([0, 1, 35, 36, 37, 38, 40, 41, 43, 44, 45, 46, 47, 48, 49, 50, 51, 52, 53, 54, 55, 56, 57, 58], [0.4994, 1.0, 1.0, 1.0, 0.999, 0.9533, 1.0, 0.9547, 1.0, 1.0, 1.0, 1.0, 1.0, 1.0, 1.0, 1.0, 1.0, 1.0, 1.0, 1.0, 0.9988, 0.9337, 0.9825, 1.0]): _vg.add([_i], _w, 'REPLACE')
_vg = ob_worker_stand_nonetext.vertex_groups.new(name='downleg.L')
for _i, _w in zip([31, 32, 33, 34, 35, 36, 37, 38, 39, 40, 41, 42, 45, 46, 47, 48, 51, 52, 53, 54, 152, 156, 158, 162], [0.92, 0.999, 0.9704, 0.8552, 0.5, 0.5, 0.5, 0.5, 0.9834, 0.5, 0.5, 0.9559, 0.0, 0.009804, 0.0, 0.001961, 0.0, 0.0, 0.0, 0.0, 0.0, 0.0, 0.0, 0.0]): _vg.add([_i], _w, 'REPLACE')
_vg = ob_worker_stand_nonetext.vertex_groups.new(name='foot.L')
for _i, _w in zip([19, 20, 21, 22, 23, 24, 25, 26, 27, 28, 29, 30, 31, 32, 33, 34, 39, 42], [1.0, 1.0, 1.0, 1.0, 1.0, 0.999, 1.0, 1.0, 1.0, 1.0, 1.0, 1.0, 0.5093, 0.1092, 0.4057, 0.007843, 0.2095, 0.09482]): _vg.add([_i], _w, 'REPLACE')
_vg = ob_worker_stand_nonetext.vertex_groups.new(name='upleg.R')
for _i, _w in zip([126, 127, 144, 145, 146, 147, 149, 150, 152, 153, 154, 155, 156, 157, 158, 159, 160, 161, 162, 163, 164, 165, 166, 167], [0.2998, 1.0, 0.9872, 1.0, 0.9627, 1.0, 0.9972, 1.0, 1.0, 1.0, 0.9999, 0.998, 1.0, 1.0, 1.0, 1.0, 1.0, 0.9999, 1.0, 1.0, 0.9971, 1.0, 0.8858, 1.0]): _vg.add([_i], _w, 'REPLACE')
_vg = ob_worker_stand_nonetext.vertex_groups.new(name='downleg.R')
for _i, _w in zip([135, 140, 141, 142, 143, 144, 145, 146, 147, 148, 149, 150, 151], [0.4187, 0.8197, 1.0, 0.9764, 0.9998, 0.4725, 2.269e-07, 0.002445, 1.136e-15, 0.6055, 0.4896, 6.705e-07, 0.9998]): _vg.add([_i], _w, 'REPLACE')
_vg = ob_worker_stand_nonetext.vertex_groups.new(name='foot.R')
for _i, _w in zip([128, 129, 130, 131, 132, 133, 134, 135, 136, 137, 138, 139, 141, 142, 143, 148, 151], [1.0, 0.9994, 0.9991, 1.0, 0.9967, 0.9871, 0.9996, 1.0, 1.0, 0.977, 1.0, 0.9714, 0.8754, 0.9611, 0.9827, 0.05416, 0.978]): _vg.add([_i], _w, 'REPLACE')
_m = ob_worker_stand_nonetext.modifiers.new('Armature', 'ARMATURE')
_m.object = ob_armature
_m.use_bone_envelopes = True
ob_lamp.location = (-0.05007, 7.162, 5.904)
ob_lamp.rotation_euler = (0.754, 0.06267, 3.073)
ob_lamp.lock_rotations_4d = False
ob_lamp.empty_display_type = 'ARROWS'
ob_lamp.color = (0.0, 0.0, 0.0, 0.0)
ob_lamp.lineart.crease_threshold = 0.0
ob_camera.location = (2.597, 4.267, 2.911)
ob_camera.rotation_euler = (-0.412, 0.5634, 0.05052)
ob_camera.lock_rotations_4d = False
ob_camera.empty_display_type = 'ARROWS'
ob_camera.color = (0.0, 0.0, 0.0, 0.0)
ob_camera.display_type = 'WIRE'
ob_camera.lineart.crease_threshold = 0.0

# ---- collection membership
col_collection_1.objects.link(ob_armature)
col_collection_1.objects.link(ob_cube_002)
col_collection_1.objects.link(ob_cube_001)
col_collection_1.objects.link(ob_cube)
col_collection_1.objects.link(ob_worker_stand_none)
col_collection_1.objects.link(ob_worker_standing_l_003)
col_collection_1.objects.link(ob_worker_stand_nonetext)
col_collection_1.objects.link(ob_lamp)
col_collection_1.objects.link(ob_camera)

# ---- scene / render settings (as saved in the file)
scene.camera = ob_camera
scene.frame_start = 1; scene.frame_end = 1; scene.frame_set(1)
scene.render.engine = 'BLENDER_EEVEE_NEXT'
scene.render.image_settings.file_format = 'JPEG'
scene.render.image_settings.color_mode = 'RGB'
scene.render.image_settings.compression = 90
scene.render.resolution_x = 800
scene.render.resolution_y = 600
scene.render.pixel_aspect_x = 100.0
scene.render.pixel_aspect_y = 100.0
scene.render.fps = 6
scene.render.dither_intensity = 0.0
scene.render.use_compositing = False
scene.render.use_sequencer = False
scene.render.bake_margin = 2
scene.render.bake_bias = 0.0
scene.render.use_stamp_time = False
scene.render.use_stamp_date = False
scene.render.use_stamp_frame = False
scene.render.use_stamp_camera = False
scene.render.use_stamp_scene = False
scene.render.use_stamp_filename = False
scene.render.use_stamp_render_time = False
scene.render.stamp_font_size = 0
scene.cycles.use_denoising = False
scene.cycles.samples = 10
scene.cycles.sampling_pattern = 'TABULATED_SOBOL'
scene.cycles.light_sampling_threshold = 0.0
scene.cycles.use_adaptive_sampling = False
scene.cycles.use_light_tree = False
scene.cycles.blur_glossy = 0.0
scene.cycles.volume_bounces = 1
scene.cycles.pixel_filter_type = 'GAUSSIAN'
scene.cycles.sample_clamp_indirect = 0.0
scene.view_settings.view_transform = 'Raw'
bpy.context.view_layer.update()
